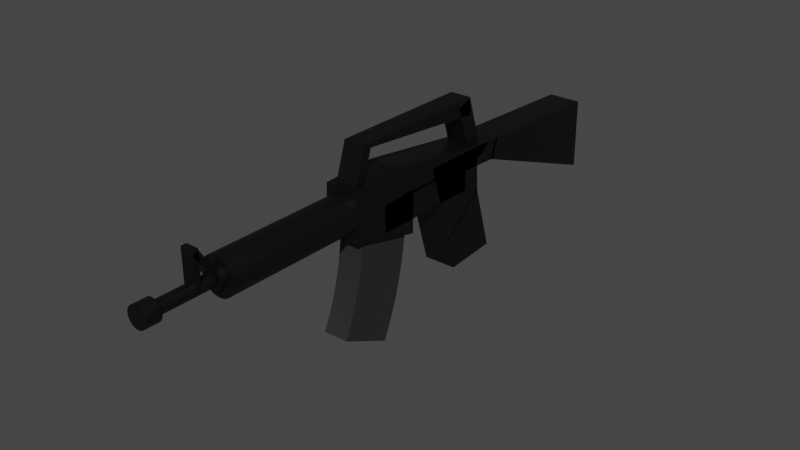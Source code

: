 # Source: M16.blend  (saved by Blender 3.5.10; exported with 4.5.12 LTS)
import bpy
from mathutils import Matrix  # noqa: F401  (used for matrix-valued properties, if any)

bpy.ops.wm.read_factory_settings(use_empty=True)
scene = bpy.context.scene
scene.name = 'Scene'

# ---- collections
col_collection = bpy.data.collections.new('Collection'); scene.collection.children.link(col_collection)

# ---- materials (node trees are filled in below, after node groups)
mat_material_005 = bpy.data.materials.new('Material.005')
mat_material_005.use_transparent_shadow = False
mat_material_002 = bpy.data.materials.new('Material.002')
mat_material_002.use_transparent_shadow = False

# ---- material node trees
mat_material_005.use_nodes = True; mat_material_005.node_tree.nodes.clear()
_N = mat_material_005.node_tree.nodes; _L = mat_material_005.node_tree.links
n0 = _N.new('ShaderNodeBsdfPrincipled'); n0.name = 'Principled BSDF'; n0.location = (10, 300)
n0.distribution = 'GGX'
n0.subsurface_method = 'RANDOM_WALK_SKIN'
n0.inputs[0].default_value = (0.0, 0.0, 0.0, 1.0)
n0.inputs[3].default_value = 1.45
n0.inputs[27].default_value = (0.0, 0.0, 0.0, 1.0)
n0.inputs[28].default_value = 1.0
n1 = _N.new('ShaderNodeOutputMaterial'); n1.name = 'Material Output'; n1.location = (300, 300)
_L.new(n0.outputs[0], n1.inputs[0])
n1.is_active_output = True
mat_material_002.use_nodes = True; mat_material_002.node_tree.nodes.clear()
_N = mat_material_002.node_tree.nodes; _L = mat_material_002.node_tree.links
n0 = _N.new('ShaderNodeBsdfPrincipled'); n0.name = 'Principled BSDF'; n0.location = (10, 300)
n0.distribution = 'GGX'
n0.subsurface_method = 'RANDOM_WALK_SKIN'
n0.inputs[0].default_value = (0.0215, 0.0215, 0.0215, 1.0)
n0.inputs[3].default_value = 1.45
n0.inputs[27].default_value = (0.0, 0.0, 0.0, 1.0)
n0.inputs[28].default_value = 1.0
n1 = _N.new('ShaderNodeOutputMaterial'); n1.name = 'Material Output'; n1.location = (300, 300)
_L.new(n0.outputs[0], n1.inputs[0])
n1.is_active_output = True

# ---- world
world_world = bpy.data.worlds.new('World'); scene.world = world_world
world_world.use_nodes = True; world_world.node_tree.nodes.clear()
_N = world_world.node_tree.nodes; _L = world_world.node_tree.links
n0 = _N.new('ShaderNodeOutputWorld'); n0.name = 'World Output'; n0.location = (300, 300)
n1 = _N.new('ShaderNodeBackground'); n1.name = 'Background'; n1.location = (10, 300)
n1.inputs[0].default_value = (0.05088, 0.05088, 0.05088, 1.0)
_L.new(n1.outputs[0], n0.inputs[0])
n0.is_active_output = True
world_world.color = (0.05088, 0.05088, 0.05088)
world_world.use_sun_shadow = False
world_world.sun_shadow_jitter_overblur = 0.0

# ---- meshes
me_cube_001 = bpy.data.meshes.new('Cube.001')
me_cube_001.from_pydata([(1.0, 1.0, 1.0), (1.0, 1.0, -0.2), (1.0, -1.0, 0.6), (1.0, -1.3, 0.0), (-1.0, 1.0, 1.0), (-1.0, 1.0, -0.2), (-1.0, -1.0, 0.6), (-1.0, -1.3, 0.0)], [], [(0, 4, 6, 2), (3, 2, 6, 7), (7, 6, 4, 5), (5, 1, 3, 7), (1, 0, 2, 3), (5, 4, 0, 1)])
_uv = me_cube_001.uv_layers.new(name='UVMap')
_uv.uv.foreach_set('vector', [0.625, 0.5, 0.875, 0.5, 0.875, 0.75, 0.625, 0.75, 0.375, 0.75, 0.625, 0.75, 0.625, 1.0, 0.375, 1.0, 0.375, 0.0, 0.625, 0.0, 0.625, 0.25, 0.375, 0.25, 0.125, 0.5, 0.375, 0.5, 0.375, 0.75, 0.125, 0.75, 0.375, 0.5, 0.625, 0.5, 0.625, 0.75, 0.375, 0.75, 0.375, 0.25, 0.625, 0.25, 0.625, 0.5, 0.375, 0.5])
me_cube_001.materials.append(mat_material_005)
me_cube_001.use_mirror_vertex_groups = False
me_cube_001.update()
me_cube_002 = bpy.data.meshes.new('Cube.002')
me_cube_002.from_pydata([(1.0, 1.0, 1.0), (1.0, 1.0, -0.2), (1.0, -1.0, 0.6), (1.0, -1.0, -1.192e-07), (-1.0, 1.0, 1.0), (-1.0, 1.0, -0.2), (-1.0, -1.0, 0.6), (-1.0, -1.0, -1.192e-07)], [], [(0, 4, 6, 2), (3, 2, 6, 7), (7, 6, 4, 5), (5, 1, 3, 7), (1, 0, 2, 3), (5, 4, 0, 1)])
_uv = me_cube_002.uv_layers.new(name='UVMap')
_uv.uv.foreach_set('vector', [0.625, 0.5, 0.875, 0.5, 0.875, 0.75, 0.625, 0.75, 0.375, 0.75, 0.625, 0.75, 0.625, 1.0, 0.375, 1.0, 0.375, 0.0, 0.625, 0.0, 0.625, 0.25, 0.375, 0.25, 0.125, 0.5, 0.375, 0.5, 0.375, 0.75, 0.125, 0.75, 0.375, 0.5, 0.625, 0.5, 0.625, 0.75, 0.375, 0.75, 0.375, 0.25, 0.625, 0.25, 0.625, 0.5, 0.375, 0.5])
me_cube_002.materials.append(mat_material_005)
me_cube_002.use_mirror_vertex_groups = False
me_cube_002.update()
me_cube_003 = bpy.data.meshes.new('Cube.003')
me_cube_003.from_pydata([(1.0, 2.6, 0.1), (1.0, 2.1, -0.2), (1.0, -1.0, 0.6), (1.0, -1.0, 0.3), (-1.0, 2.6, 0.1), (-1.0, 2.1, -0.2), (-1.0, -1.0, 0.6), (-1.0, -1.0, 0.3)], [], [(0, 4, 6, 2), (3, 2, 6, 7), (7, 6, 4, 5), (5, 1, 3, 7), (1, 0, 2, 3), (5, 4, 0, 1)])
_uv = me_cube_003.uv_layers.new(name='UVMap')
_uv.uv.foreach_set('vector', [0.625, 0.5, 0.875, 0.5, 0.875, 0.75, 0.625, 0.75, 0.375, 0.75, 0.625, 0.75, 0.625, 1.0, 0.375, 1.0, 0.375, 0.0, 0.625, 0.0, 0.625, 0.25, 0.375, 0.25, 0.125, 0.5, 0.375, 0.5, 0.375, 0.75, 0.125, 0.75, 0.375, 0.5, 0.625, 0.5, 0.625, 0.75, 0.375, 0.75, 0.375, 0.25, 0.625, 0.25, 0.625, 0.5, 0.375, 0.5])
me_cube_003.materials.append(mat_material_005)
me_cube_003.use_mirror_vertex_groups = False
me_cube_003.update()
me_cube_004 = bpy.data.meshes.new('Cube.004')
me_cube_004.from_pydata([(1.0, 5.4, -0.3), (1.0, 4.5, -1.6), (1.0, -1.0, 0.6), (1.0, -1.6, 0.3), (-1.0, 5.4, -0.3), (-1.0, 4.5, -1.6), (-1.0, -1.0, 0.6), (-1.0, -1.6, 0.3)], [], [(0, 4, 6, 2), (3, 2, 6, 7), (7, 6, 4, 5), (5, 1, 3, 7), (1, 0, 2, 3), (5, 4, 0, 1)])
_uv = me_cube_004.uv_layers.new(name='UVMap')
_uv.uv.foreach_set('vector', [0.625, 0.5, 0.875, 0.5, 0.875, 0.75, 0.625, 0.75, 0.375, 0.75, 0.625, 0.75, 0.625, 1.0, 0.375, 1.0, 0.375, 0.0, 0.625, 0.0, 0.625, 0.25, 0.375, 0.25, 0.125, 0.5, 0.375, 0.5, 0.375, 0.75, 0.125, 0.75, 0.375, 0.5, 0.625, 0.5, 0.625, 0.75, 0.375, 0.75, 0.375, 0.25, 0.625, 0.25, 0.625, 0.5, 0.375, 0.5])
me_cube_004.materials.append(mat_material_005)
me_cube_004.use_mirror_vertex_groups = False
me_cube_004.update()
me_cube_005 = bpy.data.meshes.new('Cube.005')
me_cube_005.from_pydata([(1.0, 2.6, -0.1), (1.0, 2.1, -0.2), (1.0, -2.416, 0.8391), (1.0, -2.5, 0.3), (-1.0, 2.6, -0.1), (-1.0, 2.1, -0.2), (-1.0, -2.416, 0.8391), (-1.0, -2.5, 0.3)], [], [(0, 4, 6, 2), (3, 2, 6, 7), (7, 6, 4, 5), (5, 1, 3, 7), (1, 0, 2, 3), (5, 4, 0, 1)])
_uv = me_cube_005.uv_layers.new(name='UVMap')
_uv.uv.foreach_set('vector', [0.625, 0.5, 0.875, 0.5, 0.875, 0.75, 0.625, 0.75, 0.375, 0.75, 0.625, 0.75, 0.625, 1.0, 0.375, 1.0, 0.375, 0.0, 0.625, 0.0, 0.625, 0.25, 0.375, 0.25, 0.125, 0.5, 0.375, 0.5, 0.375, 0.75, 0.125, 0.75, 0.375, 0.5, 0.625, 0.5, 0.625, 0.75, 0.375, 0.75, 0.375, 0.25, 0.625, 0.25, 0.625, 0.5, 0.375, 0.5])
me_cube_005.materials.append(mat_material_005)
me_cube_005.use_mirror_vertex_groups = False
me_cube_005.update()
me_cube_006 = bpy.data.meshes.new('Cube.006')
me_cube_006.from_pydata([(1.0, -0.3016, 0.5266), (1.0, -0.6042, 0.03041), (1.0, -2.419, 0.834), (1.0, -3.122, 0.3797), (-1.0, -0.3016, 0.5266), (-1.0, -0.6042, 0.03041), (-1.0, -2.419, 0.834), (-1.0, -3.122, 0.3797)], [], [(0, 4, 6, 2), (3, 2, 6, 7), (7, 6, 4, 5), (5, 1, 3, 7), (1, 0, 2, 3), (5, 4, 0, 1)])
_uv = me_cube_006.uv_layers.new(name='UVMap')
_uv.uv.foreach_set('vector', [0.625, 0.5, 0.875, 0.5, 0.875, 0.75, 0.625, 0.75, 0.375, 0.75, 0.625, 0.75, 0.625, 1.0, 0.375, 1.0, 0.375, 0.0, 0.625, 0.0, 0.625, 0.25, 0.375, 0.25, 0.125, 0.5, 0.375, 0.5, 0.375, 0.75, 0.125, 0.75, 0.375, 0.5, 0.625, 0.5, 0.625, 0.75, 0.375, 0.75, 0.375, 0.25, 0.625, 0.25, 0.625, 0.5, 0.375, 0.5])
me_cube_006.materials.append(mat_material_005)
me_cube_006.use_mirror_vertex_groups = False
me_cube_006.update()
me_cylinder = bpy.data.meshes.new('Cylinder')
me_cylinder.from_pydata([(0.0, 1.0, -1.0), (0.0, 1.0, 1.0), (0.1951, 0.9808, -1.0), (0.1951, 0.9808, 1.0), (0.3827, 0.9239, -1.0), (0.3827, 0.9239, 1.0), (0.5556, 0.8315, -1.0), (0.5556, 0.8315, 1.0), (0.7071, 0.7071, -1.0), (0.7071, 0.7071, 1.0), (0.8315, 0.5556, -1.0), (0.8315, 0.5556, 1.0), (0.9239, 0.3827, -1.0), (0.9239, 0.3827, 1.0), (0.9808, 0.1951, -1.0), (0.9808, 0.1951, 1.0), (1.0, 0.0, -1.0), (1.0, 0.0, 1.0), (0.9808, -0.1951, -1.0), (0.9808, -0.1951, 1.0), (0.9239, -0.3827, -1.0), (0.9239, -0.3827, 1.0), (0.8315, -0.5556, -1.0), (0.8315, -0.5556, 1.0), (0.7071, -0.7071, -1.0), (0.7071, -0.7071, 1.0), (0.5556, -0.8315, -1.0), (0.5556, -0.8315, 1.0), (0.3827, -0.9239, -1.0), (0.3827, -0.9239, 1.0), (0.1951, -0.9808, -1.0), (0.1951, -0.9808, 1.0), (0.0, -1.0, -1.0), (0.0, -1.0, 1.0), (-0.1951, -0.9808, -1.0), (-0.1951, -0.9808, 1.0), (-0.3827, -0.9239, -1.0), (-0.3827, -0.9239, 1.0), (-0.5556, -0.8315, -1.0), (-0.5556, -0.8315, 1.0), (-0.7071, -0.7071, -1.0), (-0.7071, -0.7071, 1.0), (-0.8315, -0.5556, -1.0), (-0.8315, -0.5556, 1.0), (-0.9239, -0.3827, -1.0), (-0.9239, -0.3827, 1.0), (-0.9808, -0.1951, -1.0), (-0.9808, -0.1951, 1.0), (-1.0, 0.0, -1.0), (-1.0, 0.0, 1.0), (-0.9808, 0.1951, -1.0), (-0.9808, 0.1951, 1.0), (-0.9239, 0.3827, -1.0), (-0.9239, 0.3827, 1.0), (-0.8315, 0.5556, -1.0), (-0.8315, 0.5556, 1.0), (-0.7071, 0.7071, -1.0), (-0.7071, 0.7071, 1.0), (-0.5556, 0.8315, -1.0), (-0.5556, 0.8315, 1.0), (-0.3827, 0.9239, -1.0), (-0.3827, 0.9239, 1.0), (-0.1951, 0.9808, -1.0), (-0.1951, 0.9808, 1.0)], [], [(0, 1, 3, 2), (2, 3, 5, 4), (4, 5, 7, 6), (6, 7, 9, 8), (8, 9, 11, 10), (10, 11, 13, 12), (12, 13, 15, 14), (14, 15, 17, 16), (16, 17, 19, 18), (18, 19, 21, 20), (20, 21, 23, 22), (22, 23, 25, 24), (24, 25, 27, 26), (26, 27, 29, 28), (28, 29, 31, 30), (30, 31, 33, 32), (32, 33, 35, 34), (34, 35, 37, 36), (36, 37, 39, 38), (38, 39, 41, 40), (40, 41, 43, 42), (42, 43, 45, 44), (44, 45, 47, 46), (46, 47, 49, 48), (48, 49, 51, 50), (50, 51, 53, 52), (52, 53, 55, 54), (54, 55, 57, 56), (56, 57, 59, 58), (58, 59, 61, 60), (3, 1, 63, 61, 59, 57, 55, 53, 51, 49, 47, 45, 43, 41, 39, 37, 35, 33, 31, 29, 27, 25, 23, 21, 19, 17, 15, 13, 11, 9, 7, 5), (60, 61, 63, 62), (62, 63, 1, 0), (0, 2, 4, 6, 8, 10, 12, 14, 16, 18, 20, 22, 24, 26, 28, 30, 32, 34, 36, 38, 40, 42, 44, 46, 48, 50, 52, 54, 56, 58, 60, 62)])
_uv = me_cylinder.uv_layers.new(name='UVMap')
_uv.uv.foreach_set('vector', [1.0, 0.5, 1.0, 1.0, 0.9688, 1.0, 0.9688, 0.5, 0.9688, 0.5, 0.9688, 1.0, 0.9375, 1.0, 0.9375, 0.5, 0.9375, 0.5, 0.9375, 1.0, 0.9062, 1.0, 0.9062, 0.5, 0.9062, 0.5, 0.9062, 1.0, 0.875, 1.0, 0.875, 0.5, 0.875, 0.5, 0.875, 1.0, 0.8438, 1.0, 0.8438, 0.5, 0.8438, 0.5, 0.8438, 1.0, 0.8125, 1.0, 0.8125, 0.5, 0.8125, 0.5, 0.8125, 1.0, 0.7812, 1.0, 0.7812, 0.5, 0.7812, 0.5, 0.7812, 1.0, 0.75, 1.0, 0.75, 0.5, 0.75, 0.5, 0.75, 1.0, 0.7188, 1.0, 0.7188, 0.5, 0.7188, 0.5, 0.7188, 1.0, 0.6875, 1.0, 0.6875, 0.5, 0.6875, 0.5, 0.6875, 1.0, 0.6562, 1.0, 0.6562, 0.5, 0.6562, 0.5, 0.6562, 1.0, 0.625, 1.0, 0.625, 0.5, 0.625, 0.5, 0.625, 1.0, 0.5938, 1.0, 0.5938, 0.5, 0.5938, 0.5, 0.5938, 1.0, 0.5625, 1.0, 0.5625, 0.5, 0.5625, 0.5, 0.5625, 1.0, 0.5312, 1.0, 0.5312, 0.5, 0.5312, 0.5, 0.5312, 1.0, 0.5, 1.0, 0.5, 0.5, 0.5, 0.5, 0.5, 1.0, 0.4688, 1.0, 0.4688, 0.5, 0.4688, 0.5, 0.4688, 1.0, 0.4375, 1.0, 0.4375, 0.5, 0.4375, 0.5, 0.4375, 1.0, 0.4062, 1.0, 0.4062, 0.5, 0.4062, 0.5, 0.4062, 1.0, 0.375, 1.0, 0.375, 0.5, 0.375, 0.5, 0.375, 1.0, 0.3438, 1.0, 0.3438, 0.5, 0.3438, 0.5, 0.3438, 1.0, 0.3125, 1.0, 0.3125, 0.5, 0.3125, 0.5, 0.3125, 1.0, 0.2812, 1.0, 0.2812, 0.5, 0.2812, 0.5, 0.2812, 1.0, 0.25, 1.0, 0.25, 0.5, 0.25, 0.5, 0.25, 1.0, 0.2188, 1.0, 0.2188, 0.5, 0.2188, 0.5, 0.2188, 1.0, 0.1875, 1.0, 0.1875, 0.5, 0.1875, 0.5, 0.1875, 1.0, 0.1562, 1.0, 0.1562, 0.5, 0.1562, 0.5, 0.1562, 1.0, 0.125, 1.0, 0.125, 0.5, 0.125, 0.5, 0.125, 1.0, 0.09375, 1.0, 0.09375, 0.5, 0.09375, 0.5, 0.09375, 1.0, 0.0625, 1.0, 0.0625, 0.5, 0.2968, 0.4854, 0.25, 0.49, 0.2032, 0.4854, 0.1582, 0.4717, 0.1167, 0.4496, 0.08029, 0.4197, 0.05045, 0.3833, 0.02827, 0.3418, 0.01461, 0.2968, 0.01, 0.25, 0.01461, 0.2032, 0.02827, 0.1582, 0.05045, 0.1167, 0.08029, 0.08029, 0.1167, 0.05045, 0.1582, 0.02827, 0.2032, 0.01461, 0.25, 0.01, 0.2968, 0.01461, 0.3418, 0.02827, 0.3833, 0.05045, 0.4197, 0.08029, 0.4496, 0.1167, 0.4717, 0.1582, 0.4854, 0.2032, 0.49, 0.25, 0.4854, 0.2968, 0.4717, 0.3418, 0.4496, 0.3833, 0.4197, 0.4197, 0.3833, 0.4496, 0.3418, 0.4717, 0.0625, 0.5, 0.0625, 1.0, 0.03125, 1.0, 0.03125, 0.5, 0.03125, 0.5, 0.03125, 1.0, 0.0, 1.0, 0.0, 0.5, 0.75, 0.49, 0.7968, 0.4854, 0.8418, 0.4717, 0.8833, 0.4496, 0.9197, 0.4197, 0.9496, 0.3833, 0.9717, 0.3418, 0.9854, 0.2968, 0.99, 0.25, 0.9854, 0.2032, 0.9717, 0.1582, 0.9496, 0.1167, 0.9197, 0.08029, 0.8833, 0.05045, 0.8418, 0.02827, 0.7968, 0.01461, 0.75, 0.01, 0.7032, 0.01461, 0.6582, 0.02827, 0.6167, 0.05045, 0.5803, 0.08029, 0.5504, 0.1167, 0.5283, 0.1582, 0.5146, 0.2032, 0.51, 0.25, 0.5146, 0.2968, 0.5283, 0.3418, 0.5504, 0.3833, 0.5803, 0.4197, 0.6167, 0.4496, 0.6582, 0.4717, 0.7032, 0.4854])
me_cylinder.materials.append(mat_material_005)
me_cylinder.update()
me_cylinder_001 = bpy.data.meshes.new('Cylinder.001')
me_cylinder_001.from_pydata([(0.0, 1.0, -1.0), (0.0, 1.0, 1.0), (0.1951, 0.9808, -1.0), (0.1951, 0.9808, 1.0), (0.3827, 0.9239, -1.0), (0.3827, 0.9239, 1.0), (0.5556, 0.8315, -1.0), (0.5556, 0.8315, 1.0), (0.7071, 0.7071, -1.0), (0.7071, 0.7071, 1.0), (0.8315, 0.5556, -1.0), (0.8315, 0.5556, 1.0), (0.9239, 0.3827, -1.0), (0.9239, 0.3827, 1.0), (0.9808, 0.1951, -1.0), (0.9808, 0.1951, 1.0), (1.0, 0.0, -1.0), (1.0, 0.0, 1.0), (0.9808, -0.1951, -1.0), (0.9808, -0.1951, 1.0), (0.9239, -0.3827, -1.0), (0.9239, -0.3827, 1.0), (0.8315, -0.5556, -1.0), (0.8315, -0.5556, 1.0), (0.7071, -0.7071, -1.0), (0.7071, -0.7071, 1.0), (0.5556, -0.8315, -1.0), (0.5556, -0.8315, 1.0), (0.3827, -0.9239, -1.0), (0.3827, -0.9239, 1.0), (0.1951, -0.9808, -1.0), (0.1951, -0.9808, 1.0), (0.0, -1.0, -1.0), (0.0, -1.0, 1.0), (-0.1951, -0.9808, -1.0), (-0.1951, -0.9808, 1.0), (-0.3827, -0.9239, -1.0), (-0.3827, -0.9239, 1.0), (-0.5556, -0.8315, -1.0), (-0.5556, -0.8315, 1.0), (-0.7071, -0.7071, -1.0), (-0.7071, -0.7071, 1.0), (-0.8315, -0.5556, -1.0), (-0.8315, -0.5556, 1.0), (-0.9239, -0.3827, -1.0), (-0.9239, -0.3827, 1.0), (-0.9808, -0.1951, -1.0), (-0.9808, -0.1951, 1.0), (-1.0, 0.0, -1.0), (-1.0, 0.0, 1.0), (-0.9808, 0.1951, -1.0), (-0.9808, 0.1951, 1.0), (-0.9239, 0.3827, -1.0), (-0.9239, 0.3827, 1.0), (-0.8315, 0.5556, -1.0), (-0.8315, 0.5556, 1.0), (-0.7071, 0.7071, -1.0), (-0.7071, 0.7071, 1.0), (-0.5556, 0.8315, -1.0), (-0.5556, 0.8315, 1.0), (-0.3827, 0.9239, -1.0), (-0.3827, 0.9239, 1.0), (-0.1951, 0.9808, -1.0), (-0.1951, 0.9808, 1.0)], [], [(0, 1, 3, 2), (2, 3, 5, 4), (4, 5, 7, 6), (6, 7, 9, 8), (8, 9, 11, 10), (10, 11, 13, 12), (12, 13, 15, 14), (14, 15, 17, 16), (16, 17, 19, 18), (18, 19, 21, 20), (20, 21, 23, 22), (22, 23, 25, 24), (24, 25, 27, 26), (26, 27, 29, 28), (28, 29, 31, 30), (30, 31, 33, 32), (32, 33, 35, 34), (34, 35, 37, 36), (36, 37, 39, 38), (38, 39, 41, 40), (40, 41, 43, 42), (42, 43, 45, 44), (44, 45, 47, 46), (46, 47, 49, 48), (48, 49, 51, 50), (50, 51, 53, 52), (52, 53, 55, 54), (54, 55, 57, 56), (56, 57, 59, 58), (58, 59, 61, 60), (3, 1, 63, 61, 59, 57, 55, 53, 51, 49, 47, 45, 43, 41, 39, 37, 35, 33, 31, 29, 27, 25, 23, 21, 19, 17, 15, 13, 11, 9, 7, 5), (60, 61, 63, 62), (62, 63, 1, 0), (0, 2, 4, 6, 8, 10, 12, 14, 16, 18, 20, 22, 24, 26, 28, 30, 32, 34, 36, 38, 40, 42, 44, 46, 48, 50, 52, 54, 56, 58, 60, 62)])
_uv = me_cylinder_001.uv_layers.new(name='UVMap')
_uv.uv.foreach_set('vector', [1.0, 0.5, 1.0, 1.0, 0.9688, 1.0, 0.9688, 0.5, 0.9688, 0.5, 0.9688, 1.0, 0.9375, 1.0, 0.9375, 0.5, 0.9375, 0.5, 0.9375, 1.0, 0.9062, 1.0, 0.9062, 0.5, 0.9062, 0.5, 0.9062, 1.0, 0.875, 1.0, 0.875, 0.5, 0.875, 0.5, 0.875, 1.0, 0.8438, 1.0, 0.8438, 0.5, 0.8438, 0.5, 0.8438, 1.0, 0.8125, 1.0, 0.8125, 0.5, 0.8125, 0.5, 0.8125, 1.0, 0.7812, 1.0, 0.7812, 0.5, 0.7812, 0.5, 0.7812, 1.0, 0.75, 1.0, 0.75, 0.5, 0.75, 0.5, 0.75, 1.0, 0.7188, 1.0, 0.7188, 0.5, 0.7188, 0.5, 0.7188, 1.0, 0.6875, 1.0, 0.6875, 0.5, 0.6875, 0.5, 0.6875, 1.0, 0.6562, 1.0, 0.6562, 0.5, 0.6562, 0.5, 0.6562, 1.0, 0.625, 1.0, 0.625, 0.5, 0.625, 0.5, 0.625, 1.0, 0.5938, 1.0, 0.5938, 0.5, 0.5938, 0.5, 0.5938, 1.0, 0.5625, 1.0, 0.5625, 0.5, 0.5625, 0.5, 0.5625, 1.0, 0.5312, 1.0, 0.5312, 0.5, 0.5312, 0.5, 0.5312, 1.0, 0.5, 1.0, 0.5, 0.5, 0.5, 0.5, 0.5, 1.0, 0.4688, 1.0, 0.4688, 0.5, 0.4688, 0.5, 0.4688, 1.0, 0.4375, 1.0, 0.4375, 0.5, 0.4375, 0.5, 0.4375, 1.0, 0.4062, 1.0, 0.4062, 0.5, 0.4062, 0.5, 0.4062, 1.0, 0.375, 1.0, 0.375, 0.5, 0.375, 0.5, 0.375, 1.0, 0.3438, 1.0, 0.3438, 0.5, 0.3438, 0.5, 0.3438, 1.0, 0.3125, 1.0, 0.3125, 0.5, 0.3125, 0.5, 0.3125, 1.0, 0.2812, 1.0, 0.2812, 0.5, 0.2812, 0.5, 0.2812, 1.0, 0.25, 1.0, 0.25, 0.5, 0.25, 0.5, 0.25, 1.0, 0.2188, 1.0, 0.2188, 0.5, 0.2188, 0.5, 0.2188, 1.0, 0.1875, 1.0, 0.1875, 0.5, 0.1875, 0.5, 0.1875, 1.0, 0.1562, 1.0, 0.1562, 0.5, 0.1562, 0.5, 0.1562, 1.0, 0.125, 1.0, 0.125, 0.5, 0.125, 0.5, 0.125, 1.0, 0.09375, 1.0, 0.09375, 0.5, 0.09375, 0.5, 0.09375, 1.0, 0.0625, 1.0, 0.0625, 0.5, 0.2968, 0.4854, 0.25, 0.49, 0.2032, 0.4854, 0.1582, 0.4717, 0.1167, 0.4496, 0.08029, 0.4197, 0.05045, 0.3833, 0.02827, 0.3418, 0.01461, 0.2968, 0.01, 0.25, 0.01461, 0.2032, 0.02827, 0.1582, 0.05045, 0.1167, 0.08029, 0.08029, 0.1167, 0.05045, 0.1582, 0.02827, 0.2032, 0.01461, 0.25, 0.01, 0.2968, 0.01461, 0.3418, 0.02827, 0.3833, 0.05045, 0.4197, 0.08029, 0.4496, 0.1167, 0.4717, 0.1582, 0.4854, 0.2032, 0.49, 0.25, 0.4854, 0.2968, 0.4717, 0.3418, 0.4496, 0.3833, 0.4197, 0.4197, 0.3833, 0.4496, 0.3418, 0.4717, 0.0625, 0.5, 0.0625, 1.0, 0.03125, 1.0, 0.03125, 0.5, 0.03125, 0.5, 0.03125, 1.0, 0.0, 1.0, 0.0, 0.5, 0.75, 0.49, 0.7968, 0.4854, 0.8418, 0.4717, 0.8833, 0.4496, 0.9197, 0.4197, 0.9496, 0.3833, 0.9717, 0.3418, 0.9854, 0.2968, 0.99, 0.25, 0.9854, 0.2032, 0.9717, 0.1582, 0.9496, 0.1167, 0.9197, 0.08029, 0.8833, 0.05045, 0.8418, 0.02827, 0.7968, 0.01461, 0.75, 0.01, 0.7032, 0.01461, 0.6582, 0.02827, 0.6167, 0.05045, 0.5803, 0.08029, 0.5504, 0.1167, 0.5283, 0.1582, 0.5146, 0.2032, 0.51, 0.25, 0.5146, 0.2968, 0.5283, 0.3418, 0.5504, 0.3833, 0.5803, 0.4197, 0.6167, 0.4496, 0.6582, 0.4717, 0.7032, 0.4854])
me_cylinder_001.materials.append(mat_material_005)
me_cylinder_001.update()
me_cylinder_002 = bpy.data.meshes.new('Cylinder.002')
me_cylinder_002.from_pydata([(0.0, 1.0, -1.0), (0.0, 1.0, 1.0), (0.1951, 0.9808, -1.0), (0.1951, 0.9808, 1.0), (0.3827, 0.9239, -1.0), (0.3827, 0.9239, 1.0), (0.5556, 0.8315, -1.0), (0.5556, 0.8315, 1.0), (0.7071, 0.7071, -1.0), (0.7071, 0.7071, 1.0), (0.8315, 0.5556, -1.0), (0.8315, 0.5556, 1.0), (0.9239, 0.3827, -1.0), (0.9239, 0.3827, 1.0), (0.9808, 0.1951, -1.0), (0.9808, 0.1951, 1.0), (1.0, 0.0, -1.0), (1.0, 0.0, 1.0), (0.9808, -0.1951, -1.0), (0.9808, -0.1951, 1.0), (0.9239, -0.3827, -1.0), (0.9239, -0.3827, 1.0), (0.8315, -0.5556, -1.0), (0.8315, -0.5556, 1.0), (0.7071, -0.7071, -1.0), (0.7071, -0.7071, 1.0), (0.5556, -0.8315, -1.0), (0.5556, -0.8315, 1.0), (0.3827, -0.9239, -1.0), (0.3827, -0.9239, 1.0), (0.1951, -0.9808, -1.0), (0.1951, -0.9808, 1.0), (0.0, -1.0, -1.0), (0.0, -1.0, 1.0), (-0.1951, -0.9808, -1.0), (-0.1951, -0.9808, 1.0), (-0.3827, -0.9239, -1.0), (-0.3827, -0.9239, 1.0), (-0.5556, -0.8315, -1.0), (-0.5556, -0.8315, 1.0), (-0.7071, -0.7071, -1.0), (-0.7071, -0.7071, 1.0), (-0.8315, -0.5556, -1.0), (-0.8315, -0.5556, 1.0), (-0.9239, -0.3827, -1.0), (-0.9239, -0.3827, 1.0), (-0.9808, -0.1951, -1.0), (-0.9808, -0.1951, 1.0), (-1.0, 0.0, -1.0), (-1.0, 0.0, 1.0), (-0.9808, 0.1951, -1.0), (-0.9808, 0.1951, 1.0), (-0.9239, 0.3827, -1.0), (-0.9239, 0.3827, 1.0), (-0.8315, 0.5556, -1.0), (-0.8315, 0.5556, 1.0), (-0.7071, 0.7071, -1.0), (-0.7071, 0.7071, 1.0), (-0.5556, 0.8315, -1.0), (-0.5556, 0.8315, 1.0), (-0.3827, 0.9239, -1.0), (-0.3827, 0.9239, 1.0), (-0.1951, 0.9808, -1.0), (-0.1951, 0.9808, 1.0)], [], [(0, 1, 3, 2), (2, 3, 5, 4), (4, 5, 7, 6), (6, 7, 9, 8), (8, 9, 11, 10), (10, 11, 13, 12), (12, 13, 15, 14), (14, 15, 17, 16), (16, 17, 19, 18), (18, 19, 21, 20), (20, 21, 23, 22), (22, 23, 25, 24), (24, 25, 27, 26), (26, 27, 29, 28), (28, 29, 31, 30), (30, 31, 33, 32), (32, 33, 35, 34), (34, 35, 37, 36), (36, 37, 39, 38), (38, 39, 41, 40), (40, 41, 43, 42), (42, 43, 45, 44), (44, 45, 47, 46), (46, 47, 49, 48), (48, 49, 51, 50), (50, 51, 53, 52), (52, 53, 55, 54), (54, 55, 57, 56), (56, 57, 59, 58), (58, 59, 61, 60), (3, 1, 63, 61, 59, 57, 55, 53, 51, 49, 47, 45, 43, 41, 39, 37, 35, 33, 31, 29, 27, 25, 23, 21, 19, 17, 15, 13, 11, 9, 7, 5), (60, 61, 63, 62), (62, 63, 1, 0), (0, 2, 4, 6, 8, 10, 12, 14, 16, 18, 20, 22, 24, 26, 28, 30, 32, 34, 36, 38, 40, 42, 44, 46, 48, 50, 52, 54, 56, 58, 60, 62)])
_uv = me_cylinder_002.uv_layers.new(name='UVMap')
_uv.uv.foreach_set('vector', [1.0, 0.5, 1.0, 1.0, 0.9688, 1.0, 0.9688, 0.5, 0.9688, 0.5, 0.9688, 1.0, 0.9375, 1.0, 0.9375, 0.5, 0.9375, 0.5, 0.9375, 1.0, 0.9062, 1.0, 0.9062, 0.5, 0.9062, 0.5, 0.9062, 1.0, 0.875, 1.0, 0.875, 0.5, 0.875, 0.5, 0.875, 1.0, 0.8438, 1.0, 0.8438, 0.5, 0.8438, 0.5, 0.8438, 1.0, 0.8125, 1.0, 0.8125, 0.5, 0.8125, 0.5, 0.8125, 1.0, 0.7812, 1.0, 0.7812, 0.5, 0.7812, 0.5, 0.7812, 1.0, 0.75, 1.0, 0.75, 0.5, 0.75, 0.5, 0.75, 1.0, 0.7188, 1.0, 0.7188, 0.5, 0.7188, 0.5, 0.7188, 1.0, 0.6875, 1.0, 0.6875, 0.5, 0.6875, 0.5, 0.6875, 1.0, 0.6562, 1.0, 0.6562, 0.5, 0.6562, 0.5, 0.6562, 1.0, 0.625, 1.0, 0.625, 0.5, 0.625, 0.5, 0.625, 1.0, 0.5938, 1.0, 0.5938, 0.5, 0.5938, 0.5, 0.5938, 1.0, 0.5625, 1.0, 0.5625, 0.5, 0.5625, 0.5, 0.5625, 1.0, 0.5312, 1.0, 0.5312, 0.5, 0.5312, 0.5, 0.5312, 1.0, 0.5, 1.0, 0.5, 0.5, 0.5, 0.5, 0.5, 1.0, 0.4688, 1.0, 0.4688, 0.5, 0.4688, 0.5, 0.4688, 1.0, 0.4375, 1.0, 0.4375, 0.5, 0.4375, 0.5, 0.4375, 1.0, 0.4062, 1.0, 0.4062, 0.5, 0.4062, 0.5, 0.4062, 1.0, 0.375, 1.0, 0.375, 0.5, 0.375, 0.5, 0.375, 1.0, 0.3438, 1.0, 0.3438, 0.5, 0.3438, 0.5, 0.3438, 1.0, 0.3125, 1.0, 0.3125, 0.5, 0.3125, 0.5, 0.3125, 1.0, 0.2812, 1.0, 0.2812, 0.5, 0.2812, 0.5, 0.2812, 1.0, 0.25, 1.0, 0.25, 0.5, 0.25, 0.5, 0.25, 1.0, 0.2188, 1.0, 0.2188, 0.5, 0.2188, 0.5, 0.2188, 1.0, 0.1875, 1.0, 0.1875, 0.5, 0.1875, 0.5, 0.1875, 1.0, 0.1562, 1.0, 0.1562, 0.5, 0.1562, 0.5, 0.1562, 1.0, 0.125, 1.0, 0.125, 0.5, 0.125, 0.5, 0.125, 1.0, 0.09375, 1.0, 0.09375, 0.5, 0.09375, 0.5, 0.09375, 1.0, 0.0625, 1.0, 0.0625, 0.5, 0.2968, 0.4854, 0.25, 0.49, 0.2032, 0.4854, 0.1582, 0.4717, 0.1167, 0.4496, 0.08029, 0.4197, 0.05045, 0.3833, 0.02827, 0.3418, 0.01461, 0.2968, 0.01, 0.25, 0.01461, 0.2032, 0.02827, 0.1582, 0.05045, 0.1167, 0.08029, 0.08029, 0.1167, 0.05045, 0.1582, 0.02827, 0.2032, 0.01461, 0.25, 0.01, 0.2968, 0.01461, 0.3418, 0.02827, 0.3833, 0.05045, 0.4197, 0.08029, 0.4496, 0.1167, 0.4717, 0.1582, 0.4854, 0.2032, 0.49, 0.25, 0.4854, 0.2968, 0.4717, 0.3418, 0.4496, 0.3833, 0.4197, 0.4197, 0.3833, 0.4496, 0.3418, 0.4717, 0.0625, 0.5, 0.0625, 1.0, 0.03125, 1.0, 0.03125, 0.5, 0.03125, 0.5, 0.03125, 1.0, 0.0, 1.0, 0.0, 0.5, 0.75, 0.49, 0.7968, 0.4854, 0.8418, 0.4717, 0.8833, 0.4496, 0.9197, 0.4197, 0.9496, 0.3833, 0.9717, 0.3418, 0.9854, 0.2968, 0.99, 0.25, 0.9854, 0.2032, 0.9717, 0.1582, 0.9496, 0.1167, 0.9197, 0.08029, 0.8833, 0.05045, 0.8418, 0.02827, 0.7968, 0.01461, 0.75, 0.01, 0.7032, 0.01461, 0.6582, 0.02827, 0.6167, 0.05045, 0.5803, 0.08029, 0.5504, 0.1167, 0.5283, 0.1582, 0.5146, 0.2032, 0.51, 0.25, 0.5146, 0.2968, 0.5283, 0.3418, 0.5504, 0.3833, 0.5803, 0.4197, 0.6167, 0.4496, 0.6582, 0.4717, 0.7032, 0.4854])
me_cylinder_002.materials.append(mat_material_005)
me_cylinder_002.update()
me_cylinder_003 = bpy.data.meshes.new('Cylinder.003')
me_cylinder_003.from_pydata([(0.0, 1.0, -1.0), (0.0, 1.0, 1.0), (0.1951, 0.9808, -1.0), (0.1951, 0.9808, 1.0), (0.3827, 0.9239, -1.0), (0.3827, 0.9239, 1.0), (0.5556, 0.8315, -1.0), (0.5556, 0.8315, 1.0), (0.7071, 0.7071, -1.0), (0.7071, 0.7071, 1.0), (0.8315, 0.5556, -1.0), (0.8315, 0.5556, 1.0), (0.9239, 0.3827, -1.0), (0.9239, 0.3827, 1.0), (0.9808, 0.1951, -1.0), (0.9808, 0.1951, 1.0), (1.0, 0.0, -1.0), (1.0, 0.0, 1.0), (0.9808, -0.1951, -1.0), (0.9808, -0.1951, 1.0), (0.9239, -0.3827, -1.0), (0.9239, -0.3827, 1.0), (0.8315, -0.5556, -1.0), (0.8315, -0.5556, 1.0), (0.7071, -0.7071, -1.0), (0.7071, -0.7071, 1.0), (0.5556, -0.8315, -1.0), (0.5556, -0.8315, 1.0), (0.3827, -0.9239, -1.0), (0.3827, -0.9239, 1.0), (0.1951, -0.9808, -1.0), (0.1951, -0.9808, 1.0), (0.0, -1.0, -1.0), (0.0, -1.0, 1.0), (-0.1951, -0.9808, -1.0), (-0.1951, -0.9808, 1.0), (-0.3827, -0.9239, -1.0), (-0.3827, -0.9239, 1.0), (-0.5556, -0.8315, -1.0), (-0.5556, -0.8315, 1.0), (-0.7071, -0.7071, -1.0), (-0.7071, -0.7071, 1.0), (-0.8315, -0.5556, -1.0), (-0.8315, -0.5556, 1.0), (-0.9239, -0.3827, -1.0), (-0.9239, -0.3827, 1.0), (-0.9808, -0.1951, -1.0), (-0.9808, -0.1951, 1.0), (-1.0, 0.0, -1.0), (-1.0, 0.0, 1.0), (-0.9808, 0.1951, -1.0), (-0.9808, 0.1951, 1.0), (-0.9239, 0.3827, -1.0), (-0.9239, 0.3827, 1.0), (-0.8315, 0.5556, -1.0), (-0.8315, 0.5556, 1.0), (-0.7071, 0.7071, -1.0), (-0.7071, 0.7071, 1.0), (-0.5556, 0.8315, -1.0), (-0.5556, 0.8315, 1.0), (-0.3827, 0.9239, -1.0), (-0.3827, 0.9239, 1.0), (-0.1951, 0.9808, -1.0), (-0.1951, 0.9808, 1.0)], [], [(0, 1, 3, 2), (2, 3, 5, 4), (4, 5, 7, 6), (6, 7, 9, 8), (8, 9, 11, 10), (10, 11, 13, 12), (12, 13, 15, 14), (14, 15, 17, 16), (16, 17, 19, 18), (18, 19, 21, 20), (20, 21, 23, 22), (22, 23, 25, 24), (24, 25, 27, 26), (26, 27, 29, 28), (28, 29, 31, 30), (30, 31, 33, 32), (32, 33, 35, 34), (34, 35, 37, 36), (36, 37, 39, 38), (38, 39, 41, 40), (40, 41, 43, 42), (42, 43, 45, 44), (44, 45, 47, 46), (46, 47, 49, 48), (48, 49, 51, 50), (50, 51, 53, 52), (52, 53, 55, 54), (54, 55, 57, 56), (56, 57, 59, 58), (58, 59, 61, 60), (3, 1, 63, 61, 59, 57, 55, 53, 51, 49, 47, 45, 43, 41, 39, 37, 35, 33, 31, 29, 27, 25, 23, 21, 19, 17, 15, 13, 11, 9, 7, 5), (60, 61, 63, 62), (62, 63, 1, 0), (0, 2, 4, 6, 8, 10, 12, 14, 16, 18, 20, 22, 24, 26, 28, 30, 32, 34, 36, 38, 40, 42, 44, 46, 48, 50, 52, 54, 56, 58, 60, 62)])
_uv = me_cylinder_003.uv_layers.new(name='UVMap')
_uv.uv.foreach_set('vector', [1.0, 0.5, 1.0, 1.0, 0.9688, 1.0, 0.9688, 0.5, 0.9688, 0.5, 0.9688, 1.0, 0.9375, 1.0, 0.9375, 0.5, 0.9375, 0.5, 0.9375, 1.0, 0.9062, 1.0, 0.9062, 0.5, 0.9062, 0.5, 0.9062, 1.0, 0.875, 1.0, 0.875, 0.5, 0.875, 0.5, 0.875, 1.0, 0.8438, 1.0, 0.8438, 0.5, 0.8438, 0.5, 0.8438, 1.0, 0.8125, 1.0, 0.8125, 0.5, 0.8125, 0.5, 0.8125, 1.0, 0.7812, 1.0, 0.7812, 0.5, 0.7812, 0.5, 0.7812, 1.0, 0.75, 1.0, 0.75, 0.5, 0.75, 0.5, 0.75, 1.0, 0.7188, 1.0, 0.7188, 0.5, 0.7188, 0.5, 0.7188, 1.0, 0.6875, 1.0, 0.6875, 0.5, 0.6875, 0.5, 0.6875, 1.0, 0.6562, 1.0, 0.6562, 0.5, 0.6562, 0.5, 0.6562, 1.0, 0.625, 1.0, 0.625, 0.5, 0.625, 0.5, 0.625, 1.0, 0.5938, 1.0, 0.5938, 0.5, 0.5938, 0.5, 0.5938, 1.0, 0.5625, 1.0, 0.5625, 0.5, 0.5625, 0.5, 0.5625, 1.0, 0.5312, 1.0, 0.5312, 0.5, 0.5312, 0.5, 0.5312, 1.0, 0.5, 1.0, 0.5, 0.5, 0.5, 0.5, 0.5, 1.0, 0.4688, 1.0, 0.4688, 0.5, 0.4688, 0.5, 0.4688, 1.0, 0.4375, 1.0, 0.4375, 0.5, 0.4375, 0.5, 0.4375, 1.0, 0.4062, 1.0, 0.4062, 0.5, 0.4062, 0.5, 0.4062, 1.0, 0.375, 1.0, 0.375, 0.5, 0.375, 0.5, 0.375, 1.0, 0.3438, 1.0, 0.3438, 0.5, 0.3438, 0.5, 0.3438, 1.0, 0.3125, 1.0, 0.3125, 0.5, 0.3125, 0.5, 0.3125, 1.0, 0.2812, 1.0, 0.2812, 0.5, 0.2812, 0.5, 0.2812, 1.0, 0.25, 1.0, 0.25, 0.5, 0.25, 0.5, 0.25, 1.0, 0.2188, 1.0, 0.2188, 0.5, 0.2188, 0.5, 0.2188, 1.0, 0.1875, 1.0, 0.1875, 0.5, 0.1875, 0.5, 0.1875, 1.0, 0.1562, 1.0, 0.1562, 0.5, 0.1562, 0.5, 0.1562, 1.0, 0.125, 1.0, 0.125, 0.5, 0.125, 0.5, 0.125, 1.0, 0.09375, 1.0, 0.09375, 0.5, 0.09375, 0.5, 0.09375, 1.0, 0.0625, 1.0, 0.0625, 0.5, 0.2968, 0.4854, 0.25, 0.49, 0.2032, 0.4854, 0.1582, 0.4717, 0.1167, 0.4496, 0.08029, 0.4197, 0.05045, 0.3833, 0.02827, 0.3418, 0.01461, 0.2968, 0.01, 0.25, 0.01461, 0.2032, 0.02827, 0.1582, 0.05045, 0.1167, 0.08029, 0.08029, 0.1167, 0.05045, 0.1582, 0.02827, 0.2032, 0.01461, 0.25, 0.01, 0.2968, 0.01461, 0.3418, 0.02827, 0.3833, 0.05045, 0.4197, 0.08029, 0.4496, 0.1167, 0.4717, 0.1582, 0.4854, 0.2032, 0.49, 0.25, 0.4854, 0.2968, 0.4717, 0.3418, 0.4496, 0.3833, 0.4197, 0.4197, 0.3833, 0.4496, 0.3418, 0.4717, 0.0625, 0.5, 0.0625, 1.0, 0.03125, 1.0, 0.03125, 0.5, 0.03125, 0.5, 0.03125, 1.0, 0.0, 1.0, 0.0, 0.5, 0.75, 0.49, 0.7968, 0.4854, 0.8418, 0.4717, 0.8833, 0.4496, 0.9197, 0.4197, 0.9496, 0.3833, 0.9717, 0.3418, 0.9854, 0.2968, 0.99, 0.25, 0.9854, 0.2032, 0.9717, 0.1582, 0.9496, 0.1167, 0.9197, 0.08029, 0.8833, 0.05045, 0.8418, 0.02827, 0.7968, 0.01461, 0.75, 0.01, 0.7032, 0.01461, 0.6582, 0.02827, 0.6167, 0.05045, 0.5803, 0.08029, 0.5504, 0.1167, 0.5283, 0.1582, 0.5146, 0.2032, 0.51, 0.25, 0.5146, 0.2968, 0.5283, 0.3418, 0.5504, 0.3833, 0.5803, 0.4197, 0.6167, 0.4496, 0.6582, 0.4717, 0.7032, 0.4854])
me_cylinder_003.materials.append(mat_material_005)
me_cylinder_003.update()
me_cube_007 = bpy.data.meshes.new('Cube.007')
me_cube_007.from_pydata([(-1.0, -1.0, -1.0), (-1.0, -1.0, 1.0), (-1.0, 1.0, -1.0), (-1.0, 1.0, 1.0), (1.0, -1.0, -1.0), (1.0, -1.0, 1.0), (1.0, 1.0, -1.0), (1.0, 1.0, 1.0)], [], [(0, 1, 3, 2), (2, 3, 7, 6), (6, 7, 5, 4), (4, 5, 1, 0), (2, 6, 4, 0), (7, 3, 1, 5)])
_uv = me_cube_007.uv_layers.new(name='UVMap')
_uv.uv.foreach_set('vector', [0.375, 0.0, 0.625, 0.0, 0.625, 0.25, 0.375, 0.25, 0.375, 0.25, 0.625, 0.25, 0.625, 0.5, 0.375, 0.5, 0.375, 0.5, 0.625, 0.5, 0.625, 0.75, 0.375, 0.75, 0.375, 0.75, 0.625, 0.75, 0.625, 1.0, 0.375, 1.0, 0.125, 0.5, 0.375, 0.5, 0.375, 0.75, 0.125, 0.75, 0.625, 0.5, 0.875, 0.5, 0.875, 0.75, 0.625, 0.75])
me_cube_007.materials.append(mat_material_005)
me_cube_007.update()
me_cube_008 = bpy.data.meshes.new('Cube.008')
me_cube_008.from_pydata([(-1.0, -1.0, -1.0), (-1.0, -1.0, 1.0), (-1.0, 1.0, -1.0), (-1.0, 1.0, 1.0), (1.0, -1.0, -1.0), (1.0, -1.0, 1.0), (1.0, 1.0, -1.0), (1.0, 1.0, 1.0)], [], [(0, 1, 3, 2), (2, 3, 7, 6), (6, 7, 5, 4), (4, 5, 1, 0), (2, 6, 4, 0), (7, 3, 1, 5)])
_uv = me_cube_008.uv_layers.new(name='UVMap')
_uv.uv.foreach_set('vector', [0.375, 0.0, 0.625, 0.0, 0.625, 0.25, 0.375, 0.25, 0.375, 0.25, 0.625, 0.25, 0.625, 0.5, 0.375, 0.5, 0.375, 0.5, 0.625, 0.5, 0.625, 0.75, 0.375, 0.75, 0.375, 0.75, 0.625, 0.75, 0.625, 1.0, 0.375, 1.0, 0.125, 0.5, 0.375, 0.5, 0.375, 0.75, 0.125, 0.75, 0.625, 0.5, 0.875, 0.5, 0.875, 0.75, 0.625, 0.75])
me_cube_008.materials.append(mat_material_005)
me_cube_008.update()
me_cube_009 = bpy.data.meshes.new('Cube.009')
me_cube_009.from_pydata([(-1.0, -1.0, -1.0), (-1.0, -1.0, 1.0), (-1.0, 1.0, -1.0), (-1.0, 1.0, 1.0), (1.0, -1.0, -1.0), (1.0, -1.0, 1.0), (1.0, 1.0, -1.0), (1.0, 1.0, 1.0)], [], [(0, 1, 3, 2), (2, 3, 7, 6), (6, 7, 5, 4), (4, 5, 1, 0), (2, 6, 4, 0), (7, 3, 1, 5)])
_uv = me_cube_009.uv_layers.new(name='UVMap')
_uv.uv.foreach_set('vector', [0.375, 0.0, 0.625, 0.0, 0.625, 0.25, 0.375, 0.25, 0.375, 0.25, 0.625, 0.25, 0.625, 0.5, 0.375, 0.5, 0.375, 0.5, 0.625, 0.5, 0.625, 0.75, 0.375, 0.75, 0.375, 0.75, 0.625, 0.75, 0.625, 1.0, 0.375, 1.0, 0.125, 0.5, 0.375, 0.5, 0.375, 0.75, 0.125, 0.75, 0.625, 0.5, 0.875, 0.5, 0.875, 0.75, 0.625, 0.75])
me_cube_009.materials.append(mat_material_005)
me_cube_009.update()
me_cube_010 = bpy.data.meshes.new('Cube.010')
me_cube_010.from_pydata([(-1.0, -1.0, -1.0), (-1.0, 0.5436, 1.0), (-1.0, 1.0, -1.0), (-1.0, 1.0, 1.0), (1.0, -1.0, -1.0), (1.0, 0.5436, 1.0), (1.0, 1.0, -1.0), (1.0, 1.0, 1.0)], [], [(0, 1, 3, 2), (2, 3, 7, 6), (6, 7, 5, 4), (4, 5, 1, 0), (2, 6, 4, 0), (7, 3, 1, 5)])
_uv = me_cube_010.uv_layers.new(name='UVMap')
_uv.uv.foreach_set('vector', [0.375, 0.0, 0.625, 0.0, 0.625, 0.25, 0.375, 0.25, 0.375, 0.25, 0.625, 0.25, 0.625, 0.5, 0.375, 0.5, 0.375, 0.5, 0.625, 0.5, 0.625, 0.75, 0.375, 0.75, 0.375, 0.75, 0.625, 0.75, 0.625, 1.0, 0.375, 1.0, 0.125, 0.5, 0.375, 0.5, 0.375, 0.75, 0.125, 0.75, 0.625, 0.5, 0.875, 0.5, 0.875, 0.75, 0.625, 0.75])
me_cube_010.materials.append(mat_material_005)
me_cube_010.update()
me_cube_011 = bpy.data.meshes.new('Cube.011')
me_cube_011.from_pydata([(-1.0, -1.0, -1.0), (-1.0, -1.0, 1.0), (-1.0, 1.0, -1.0), (-1.0, 1.0, 1.0), (1.0, -1.0, -1.0), (1.0, -1.0, 1.0), (1.0, 1.0, -1.0), (1.0, 1.0, 1.0)], [], [(0, 1, 3, 2), (2, 3, 7, 6), (6, 7, 5, 4), (4, 5, 1, 0), (2, 6, 4, 0), (7, 3, 1, 5)])
_uv = me_cube_011.uv_layers.new(name='UVMap')
_uv.uv.foreach_set('vector', [0.375, 0.0, 0.625, 0.0, 0.625, 0.25, 0.375, 0.25, 0.375, 0.25, 0.625, 0.25, 0.625, 0.5, 0.375, 0.5, 0.375, 0.5, 0.625, 0.5, 0.625, 0.75, 0.375, 0.75, 0.375, 0.75, 0.625, 0.75, 0.625, 1.0, 0.375, 1.0, 0.125, 0.5, 0.375, 0.5, 0.375, 0.75, 0.125, 0.75, 0.625, 0.5, 0.875, 0.5, 0.875, 0.75, 0.625, 0.75])
me_cube_011.materials.append(mat_material_005)
me_cube_011.update()
me_cube_012 = bpy.data.meshes.new('Cube.012')
me_cube_012.from_pydata([(-1.0, -1.0, -0.1856), (-1.0, -1.0, 1.0), (-1.0, 0.2068, -1.0), (-1.0, 0.2068, 1.0), (1.0, -1.0, -0.1856), (1.0, -1.0, 1.0), (1.0, 0.2068, -1.0), (1.0, 0.2068, 1.0)], [], [(0, 1, 3, 2), (2, 3, 7, 6), (6, 7, 5, 4), (4, 5, 1, 0), (2, 6, 4, 0), (7, 3, 1, 5)])
_uv = me_cube_012.uv_layers.new(name='UVMap')
_uv.uv.foreach_set('vector', [0.375, 0.0, 0.625, 0.0, 0.625, 0.25, 0.375, 0.25, 0.375, 0.25, 0.625, 0.25, 0.625, 0.5, 0.375, 0.5, 0.375, 0.5, 0.625, 0.5, 0.625, 0.75, 0.375, 0.75, 0.375, 0.75, 0.625, 0.75, 0.625, 1.0, 0.375, 1.0, 0.125, 0.5, 0.375, 0.5, 0.375, 0.75, 0.125, 0.75, 0.625, 0.5, 0.875, 0.5, 0.875, 0.75, 0.625, 0.75])
me_cube_012.materials.append(mat_material_005)
me_cube_012.update()
me_cube_013 = bpy.data.meshes.new('Cube.013')
me_cube_013.from_pydata([(-1.0, -1.0, -1.0), (-1.0, -1.0, 1.0), (-1.0, 1.0, -1.0), (-1.0, 1.0, 1.0), (1.0, -1.0, -1.0), (1.0, -1.0, 1.0), (1.0, 1.0, -1.0), (1.0, 1.0, 1.0), (-1.0, -1.0, -0.969), (-1.0, -1.0, -0.9391), (-1.0, -1.0, -0.9093), (-1.0, -1.0, -0.8794), (-1.0, -1.0, -0.8496), (-1.0, -1.0, -0.8197), (-1.0, -1.0, -0.7899), (-1.0, -1.0, -0.76), (-1.0, -1.0, -0.7302), (-1.0, -1.0, -0.7003), (-1.0, -1.0, -0.6704), (-1.0, -1.0, -0.6406), (-1.0, -1.0, -0.6107), (-1.0, -1.0, -0.5809), (-1.0, -1.0, -0.551), (-1.0, -1.0, -0.5212), (-1.0, -1.0, -0.4913), (-1.0, -1.0, -0.4615), (-1.0, -1.0, -0.4316), (-1.0, -1.0, -0.4018), (-1.0, -1.0, -0.3719), (-1.0, -1.0, -0.3421), (-1.0, -1.0, -0.3122), (-1.0, -1.0, -0.2824), (-1.0, -1.0, -0.2525), (-1.0, -1.0, -0.2227), (-1.0, -1.0, -0.1928), (-1.0, -1.0, -0.163), (-1.0, -1.0, -0.1331), (-1.0, -1.0, -0.1033), (-1.0, -1.0, -0.07343), (-1.0, -1.0, -0.04358), (-1.0, -1.0, -0.01373), (-1.0, -1.0, 0.01612), (-1.0, -1.0, 0.04597), (-1.0, -1.0, 0.07582), (-1.0, -1.0, 0.1057), (-1.0, -1.0, 0.1355), (-1.0, -1.0, 0.1654), (-1.0, -1.0, 0.1952), (-1.0, -1.0, 0.2251), (-1.0, -1.0, 0.2549), (-1.0, -1.0, 0.2848), (-1.0, -1.0, 0.3146), (-1.0, -1.0, 0.3445), (-1.0, -1.0, 0.3743), (-1.0, -1.0, 0.4042), (-1.0, -1.0, 0.434), (-1.0, -1.0, 0.4639), (-1.0, -1.0, 0.4937), (-1.0, -1.0, 0.5236), (-1.0, -1.0, 0.5534), (-1.0, -1.0, 0.5833), (-1.0, -1.0, 0.6131), (-1.0, -1.0, 0.643), (-1.0, -1.0, 0.6728), (-1.0, -1.0, 0.7027), (-1.0, -1.0, 0.7325), (-1.0, -1.0, 0.7624), (-1.0, -1.0, 0.7922), (-1.0, -1.0, 0.8221), (-1.0, -1.0, 0.8519), (-1.0, -1.0, 0.8818), (-1.0, -1.0, 0.9116), (-1.0, -1.0, 0.9415), (-1.0, -1.0, 0.9713), (-1.0, 1.0, 0.9713), (-1.0, 1.0, 0.9415), (-1.0, 1.0, 0.9116), (-1.0, 1.0, 0.8818), (-1.0, 1.0, 0.8519), (-1.0, 1.0, 0.8221), (-1.0, 1.0, 0.7922), (-1.0, 1.0, 0.7624), (-1.0, 1.0, 0.7325), (-1.0, 1.0, 0.7027), (-1.0, 1.0, 0.6728), (-1.0, 1.0, 0.643), (-1.0, 1.0, 0.6131), (-1.0, 1.0, 0.5833), (-1.0, 1.0, 0.5534), (-1.0, 1.0, 0.5236), (-1.0, 1.0, 0.4937), (-1.0, 1.0, 0.4639), (-1.0, 1.0, 0.434), (-1.0, 1.0, 0.4042), (-1.0, 1.0, 0.3743), (-1.0, 1.0, 0.3445), (-1.0, 1.0, 0.3146), (-1.0, 1.0, 0.2848), (-1.0, 1.0, 0.2549), (-1.0, 1.0, 0.2251), (-1.0, 1.0, 0.1952), (-1.0, 1.0, 0.1654), (-1.0, 1.0, 0.1355), (-1.0, 1.0, 0.1057), (-1.0, 1.0, 0.07582), (-1.0, 1.0, 0.04597), (-1.0, 1.0, 0.01612), (-1.0, 1.0, -0.01373), (-1.0, 1.0, -0.04358), (-1.0, 1.0, -0.07343), (-1.0, 1.0, -0.1033), (-1.0, 1.0, -0.1331), (-1.0, 1.0, -0.163), (-1.0, 1.0, -0.1928), (-1.0, 1.0, -0.2227), (-1.0, 1.0, -0.2525), (-1.0, 1.0, -0.2824), (-1.0, 1.0, -0.3122), (-1.0, 1.0, -0.3421), (-1.0, 1.0, -0.3719), (-1.0, 1.0, -0.4018), (-1.0, 1.0, -0.4316), (-1.0, 1.0, -0.4615), (-1.0, 1.0, -0.4913), (-1.0, 1.0, -0.5212), (-1.0, 1.0, -0.551), (-1.0, 1.0, -0.5809), (-1.0, 1.0, -0.6107), (-1.0, 1.0, -0.6406), (-1.0, 1.0, -0.6704), (-1.0, 1.0, -0.7003), (-1.0, 1.0, -0.7302), (-1.0, 1.0, -0.76), (-1.0, 1.0, -0.7899), (-1.0, 1.0, -0.8197), (-1.0, 1.0, -0.8496), (-1.0, 1.0, -0.8794), (-1.0, 1.0, -0.9093), (-1.0, 1.0, -0.9391), (-1.0, 1.0, -0.969), (1.0, 1.0, 0.9713), (1.0, 1.0, 0.9415), (1.0, 1.0, 0.9116), (1.0, 1.0, 0.8818), (1.0, 1.0, 0.8519), (1.0, 1.0, 0.8221), (1.0, 1.0, 0.7922), (1.0, 1.0, 0.7624), (1.0, 1.0, 0.7325), (1.0, 1.0, 0.7027), (1.0, 1.0, 0.6728), (1.0, 1.0, 0.643), (1.0, 1.0, 0.6131), (1.0, 1.0, 0.5833), (1.0, 1.0, 0.5534), (1.0, 1.0, 0.5236), (1.0, 1.0, 0.4937), (1.0, 1.0, 0.4639), (1.0, 1.0, 0.434), (1.0, 1.0, 0.4042), (1.0, 1.0, 0.3743), (1.0, 1.0, 0.3445), (1.0, 1.0, 0.3146), (1.0, 1.0, 0.2848), (1.0, 1.0, 0.2549), (1.0, 1.0, 0.2251), (1.0, 1.0, 0.1952), (1.0, 1.0, 0.1654), (1.0, 1.0, 0.1355), (1.0, 1.0, 0.1057), (1.0, 1.0, 0.07582), (1.0, 1.0, 0.04597), (1.0, 1.0, 0.01612), (1.0, 1.0, -0.01373), (1.0, 1.0, -0.04358), (1.0, 1.0, -0.07343), (1.0, 1.0, -0.1033), (1.0, 1.0, -0.1331), (1.0, 1.0, -0.163), (1.0, 1.0, -0.1928), (1.0, 1.0, -0.2227), (1.0, 1.0, -0.2525), (1.0, 1.0, -0.2824), (1.0, 1.0, -0.3122), (1.0, 1.0, -0.3421), (1.0, 1.0, -0.3719), (1.0, 1.0, -0.4018), (1.0, 1.0, -0.4316), (1.0, 1.0, -0.4615), (1.0, 1.0, -0.4913), (1.0, 1.0, -0.5212), (1.0, 1.0, -0.551), (1.0, 1.0, -0.5809), (1.0, 1.0, -0.6107), (1.0, 1.0, -0.6406), (1.0, 1.0, -0.6704), (1.0, 1.0, -0.7003), (1.0, 1.0, -0.7302), (1.0, 1.0, -0.76), (1.0, 1.0, -0.7899), (1.0, 1.0, -0.8197), (1.0, 1.0, -0.8496), (1.0, 1.0, -0.8794), (1.0, 1.0, -0.9093), (1.0, 1.0, -0.9391), (1.0, 1.0, -0.969), (1.0, -1.0, 0.9713), (1.0, -1.0, 0.9415), (1.0, -1.0, 0.9116), (1.0, -1.0, 0.8818), (1.0, -1.0, 0.8519), (1.0, -1.0, 0.8221), (1.0, -1.0, 0.7922), (1.0, -1.0, 0.7624), (1.0, -1.0, 0.7325), (1.0, -1.0, 0.7027), (1.0, -1.0, 0.6728), (1.0, -1.0, 0.643), (1.0, -1.0, 0.6131), (1.0, -1.0, 0.5833), (1.0, -1.0, 0.5534), (1.0, -1.0, 0.5236), (1.0, -1.0, 0.4937), (1.0, -1.0, 0.4639), (1.0, -1.0, 0.434), (1.0, -1.0, 0.4042), (1.0, -1.0, 0.3743), (1.0, -1.0, 0.3445), (1.0, -1.0, 0.3146), (1.0, -1.0, 0.2848), (1.0, -1.0, 0.2549), (1.0, -1.0, 0.2251), (1.0, -1.0, 0.1952), (1.0, -1.0, 0.1654), (1.0, -1.0, 0.1355), (1.0, -1.0, 0.1057), (1.0, -1.0, 0.07582), (1.0, -1.0, 0.04597), (1.0, -1.0, 0.01612), (1.0, -1.0, -0.01373), (1.0, -1.0, -0.04358), (1.0, -1.0, -0.07343), (1.0, -1.0, -0.1033), (1.0, -1.0, -0.1331), (1.0, -1.0, -0.163), (1.0, -1.0, -0.1928), (1.0, -1.0, -0.2227), (1.0, -1.0, -0.2525), (1.0, -1.0, -0.2824), (1.0, -1.0, -0.3122), (1.0, -1.0, -0.3421), (1.0, -1.0, -0.3719), (1.0, -1.0, -0.4018), (1.0, -1.0, -0.4316), (1.0, -1.0, -0.4615), (1.0, -1.0, -0.4913), (1.0, -1.0, -0.5212), (1.0, -1.0, -0.551), (1.0, -1.0, -0.5809), (1.0, -1.0, -0.6107), (1.0, -1.0, -0.6406), (1.0, -1.0, -0.6704), (1.0, -1.0, -0.7003), (1.0, -1.0, -0.7302), (1.0, -1.0, -0.76), (1.0, -1.0, -0.7899), (1.0, -1.0, -0.8197), (1.0, -1.0, -0.8496), (1.0, -1.0, -0.8794), (1.0, -1.0, -0.9093), (1.0, -1.0, -0.9391), (1.0, -1.0, -0.969)], [], [(73, 1, 3, 74), (74, 3, 7, 140), (140, 7, 5, 206), (206, 5, 1, 73), (2, 6, 4, 0), (7, 3, 1, 5), (4, 271, 8, 0), (271, 270, 9, 8), (270, 269, 10, 9), (269, 268, 11, 10), (268, 267, 12, 11), (267, 266, 13, 12), (266, 265, 14, 13), (265, 264, 15, 14), (264, 263, 16, 15), (263, 262, 17, 16), (262, 261, 18, 17), (261, 260, 19, 18), (260, 259, 20, 19), (259, 258, 21, 20), (258, 257, 22, 21), (257, 256, 23, 22), (256, 255, 24, 23), (255, 254, 25, 24), (254, 253, 26, 25), (253, 252, 27, 26), (252, 251, 28, 27), (251, 250, 29, 28), (250, 249, 30, 29), (249, 248, 31, 30), (248, 247, 32, 31), (247, 246, 33, 32), (246, 245, 34, 33), (245, 244, 35, 34), (244, 243, 36, 35), (243, 242, 37, 36), (242, 241, 38, 37), (241, 240, 39, 38), (240, 239, 40, 39), (239, 238, 41, 40), (238, 237, 42, 41), (237, 236, 43, 42), (236, 235, 44, 43), (235, 234, 45, 44), (234, 233, 46, 45), (233, 232, 47, 46), (232, 231, 48, 47), (231, 230, 49, 48), (230, 229, 50, 49), (229, 228, 51, 50), (228, 227, 52, 51), (227, 226, 53, 52), (226, 225, 54, 53), (225, 224, 55, 54), (224, 223, 56, 55), (223, 222, 57, 56), (222, 221, 58, 57), (221, 220, 59, 58), (220, 219, 60, 59), (219, 218, 61, 60), (218, 217, 62, 61), (217, 216, 63, 62), (216, 215, 64, 63), (215, 214, 65, 64), (214, 213, 66, 65), (213, 212, 67, 66), (212, 211, 68, 67), (211, 210, 69, 68), (210, 209, 70, 69), (209, 208, 71, 70), (208, 207, 72, 71), (207, 206, 73, 72), (6, 205, 271, 4), (205, 204, 270, 271), (204, 203, 269, 270), (203, 202, 268, 269), (202, 201, 267, 268), (201, 200, 266, 267), (200, 199, 265, 266), (199, 198, 264, 265), (198, 197, 263, 264), (197, 196, 262, 263), (196, 195, 261, 262), (195, 194, 260, 261), (194, 193, 259, 260), (193, 192, 258, 259), (192, 191, 257, 258), (191, 190, 256, 257), (190, 189, 255, 256), (189, 188, 254, 255), (188, 187, 253, 254), (187, 186, 252, 253), (186, 185, 251, 252), (185, 184, 250, 251), (184, 183, 249, 250), (183, 182, 248, 249), (182, 181, 247, 248), (181, 180, 246, 247), (180, 179, 245, 246), (179, 178, 244, 245), (178, 177, 243, 244), (177, 176, 242, 243), (176, 175, 241, 242), (175, 174, 240, 241), (174, 173, 239, 240), (173, 172, 238, 239), (172, 171, 237, 238), (171, 170, 236, 237), (170, 169, 235, 236), (169, 168, 234, 235), (168, 167, 233, 234), (167, 166, 232, 233), (166, 165, 231, 232), (165, 164, 230, 231), (164, 163, 229, 230), (163, 162, 228, 229), (162, 161, 227, 228), (161, 160, 226, 227), (160, 159, 225, 226), (159, 158, 224, 225), (158, 157, 223, 224), (157, 156, 222, 223), (156, 155, 221, 222), (155, 154, 220, 221), (154, 153, 219, 220), (153, 152, 218, 219), (152, 151, 217, 218), (151, 150, 216, 217), (150, 149, 215, 216), (149, 148, 214, 215), (148, 147, 213, 214), (147, 146, 212, 213), (146, 145, 211, 212), (145, 144, 210, 211), (144, 143, 209, 210), (143, 142, 208, 209), (142, 141, 207, 208), (141, 140, 206, 207), (2, 139, 205, 6), (139, 138, 204, 205), (138, 137, 203, 204), (137, 136, 202, 203), (136, 135, 201, 202), (135, 134, 200, 201), (134, 133, 199, 200), (133, 132, 198, 199), (132, 131, 197, 198), (131, 130, 196, 197), (130, 129, 195, 196), (129, 128, 194, 195), (128, 127, 193, 194), (127, 126, 192, 193), (126, 125, 191, 192), (125, 124, 190, 191), (124, 123, 189, 190), (123, 122, 188, 189), (122, 121, 187, 188), (121, 120, 186, 187), (120, 119, 185, 186), (119, 118, 184, 185), (118, 117, 183, 184), (117, 116, 182, 183), (116, 115, 181, 182), (115, 114, 180, 181), (114, 113, 179, 180), (113, 112, 178, 179), (112, 111, 177, 178), (111, 110, 176, 177), (110, 109, 175, 176), (109, 108, 174, 175), (108, 107, 173, 174), (107, 106, 172, 173), (106, 105, 171, 172), (105, 104, 170, 171), (104, 103, 169, 170), (103, 102, 168, 169), (102, 101, 167, 168), (101, 100, 166, 167), (100, 99, 165, 166), (99, 98, 164, 165), (98, 97, 163, 164), (97, 96, 162, 163), (96, 95, 161, 162), (95, 94, 160, 161), (94, 93, 159, 160), (93, 92, 158, 159), (92, 91, 157, 158), (91, 90, 156, 157), (90, 89, 155, 156), (89, 88, 154, 155), (88, 87, 153, 154), (87, 86, 152, 153), (86, 85, 151, 152), (85, 84, 150, 151), (84, 83, 149, 150), (83, 82, 148, 149), (82, 81, 147, 148), (81, 80, 146, 147), (80, 79, 145, 146), (79, 78, 144, 145), (78, 77, 143, 144), (77, 76, 142, 143), (76, 75, 141, 142), (75, 74, 140, 141), (0, 8, 139, 2), (8, 9, 138, 139), (9, 10, 137, 138), (10, 11, 136, 137), (11, 12, 135, 136), (12, 13, 134, 135), (13, 14, 133, 134), (14, 15, 132, 133), (15, 16, 131, 132), (16, 17, 130, 131), (17, 18, 129, 130), (18, 19, 128, 129), (19, 20, 127, 128), (20, 21, 126, 127), (21, 22, 125, 126), (22, 23, 124, 125), (23, 24, 123, 124), (24, 25, 122, 123), (25, 26, 121, 122), (26, 27, 120, 121), (27, 28, 119, 120), (28, 29, 118, 119), (29, 30, 117, 118), (30, 31, 116, 117), (31, 32, 115, 116), (32, 33, 114, 115), (33, 34, 113, 114), (34, 35, 112, 113), (35, 36, 111, 112), (36, 37, 110, 111), (37, 38, 109, 110), (38, 39, 108, 109), (39, 40, 107, 108), (40, 41, 106, 107), (41, 42, 105, 106), (42, 43, 104, 105), (43, 44, 103, 104), (44, 45, 102, 103), (45, 46, 101, 102), (46, 47, 100, 101), (47, 48, 99, 100), (48, 49, 98, 99), (49, 50, 97, 98), (50, 51, 96, 97), (51, 52, 95, 96), (52, 53, 94, 95), (53, 54, 93, 94), (54, 55, 92, 93), (55, 56, 91, 92), (56, 57, 90, 91), (57, 58, 89, 90), (58, 59, 88, 89), (59, 60, 87, 88), (60, 61, 86, 87), (61, 62, 85, 86), (62, 63, 84, 85), (63, 64, 83, 84), (64, 65, 82, 83), (65, 66, 81, 82), (66, 67, 80, 81), (67, 68, 79, 80), (68, 69, 78, 79), (69, 70, 77, 78), (70, 71, 76, 77), (71, 72, 75, 76), (72, 73, 74, 75)])
_uv = me_cube_013.uv_layers.new(name='UVMap')
_uv.uv.foreach_set('vector', [0.6214, 0.0, 0.625, 0.0, 0.625, 0.25, 0.6214, 0.25, 0.6214, 0.25, 0.625, 0.25, 0.625, 0.5, 0.6214, 0.5, 0.6214, 0.5, 0.625, 0.5, 0.625, 0.75, 0.6214, 0.75, 0.6214, 0.75, 0.625, 0.75, 0.625, 1.0, 0.6214, 1.0, 0.125, 0.5, 0.375, 0.5, 0.375, 0.75, 0.125, 0.75, 0.625, 0.5, 0.875, 0.5, 0.875, 0.75, 0.625, 0.75, 0.375, 0.75, 0.3789, 0.75, 0.3789, 1.0, 0.375, 1.0, 0.3789, 0.75, 0.3826, 0.75, 0.3826, 1.0, 0.3789, 1.0, 0.3826, 0.75, 0.3863, 0.75, 0.3863, 1.0, 0.3826, 1.0, 0.3863, 0.75, 0.3901, 0.75, 0.3901, 1.0, 0.3863, 1.0, 0.3901, 0.75, 0.3938, 0.75, 0.3938, 1.0, 0.3901, 1.0, 0.3938, 0.75, 0.3975, 0.75, 0.3975, 1.0, 0.3938, 1.0, 0.3975, 0.75, 0.4013, 0.75, 0.4013, 1.0, 0.3975, 1.0, 0.4013, 0.75, 0.405, 0.75, 0.405, 1.0, 0.4013, 1.0, 0.405, 0.75, 0.4087, 0.75, 0.4087, 1.0, 0.405, 1.0, 0.4087, 0.75, 0.4125, 0.75, 0.4125, 1.0, 0.4087, 1.0, 0.4125, 0.75, 0.4162, 0.75, 0.4162, 1.0, 0.4125, 1.0, 0.4162, 0.75, 0.4199, 0.75, 0.4199, 1.0, 0.4162, 1.0, 0.4199, 0.75, 0.4237, 0.75, 0.4237, 1.0, 0.4199, 1.0, 0.4237, 0.75, 0.4274, 0.75, 0.4274, 1.0, 0.4237, 1.0, 0.4274, 0.75, 0.4311, 0.75, 0.4311, 1.0, 0.4274, 1.0, 0.4311, 0.75, 0.4349, 0.75, 0.4349, 1.0, 0.4311, 1.0, 0.4349, 0.75, 0.4386, 0.75, 0.4386, 1.0, 0.4349, 1.0, 0.4386, 0.75, 0.4423, 0.75, 0.4423, 1.0, 0.4386, 1.0, 0.4423, 0.75, 0.446, 0.75, 0.446, 1.0, 0.4423, 1.0, 0.446, 0.75, 0.4498, 0.75, 0.4498, 1.0, 0.446, 1.0, 0.4498, 0.75, 0.4535, 0.75, 0.4535, 1.0, 0.4498, 1.0, 0.4535, 0.75, 0.4572, 0.75, 0.4572, 1.0, 0.4535, 1.0, 0.4572, 0.75, 0.461, 0.75, 0.461, 1.0, 0.4572, 1.0, 0.461, 0.75, 0.4647, 0.75, 0.4647, 1.0, 0.461, 1.0, 0.4647, 0.75, 0.4684, 0.75, 0.4684, 1.0, 0.4647, 1.0, 0.4684, 0.75, 0.4722, 0.75, 0.4722, 1.0, 0.4684, 1.0, 0.4722, 0.75, 0.4759, 0.75, 0.4759, 1.0, 0.4722, 1.0, 0.4759, 0.75, 0.4796, 0.75, 0.4796, 1.0, 0.4759, 1.0, 0.4796, 0.75, 0.4834, 0.75, 0.4834, 1.0, 0.4796, 1.0, 0.4834, 0.75, 0.4871, 0.75, 0.4871, 1.0, 0.4834, 1.0, 0.4871, 0.75, 0.4908, 0.75, 0.4908, 1.0, 0.4871, 1.0, 0.4908, 0.75, 0.4946, 0.75, 0.4946, 1.0, 0.4908, 1.0, 0.4946, 0.75, 0.4983, 0.75, 0.4983, 1.0, 0.4946, 1.0, 0.4983, 0.75, 0.502, 0.75, 0.502, 1.0, 0.4983, 1.0, 0.502, 0.75, 0.5057, 0.75, 0.5057, 1.0, 0.502, 1.0, 0.5057, 0.75, 0.5095, 0.75, 0.5095, 1.0, 0.5057, 1.0, 0.5095, 0.75, 0.5132, 0.75, 0.5132, 1.0, 0.5095, 1.0, 0.5132, 0.75, 0.5169, 0.75, 0.5169, 1.0, 0.5132, 1.0, 0.5169, 0.75, 0.5207, 0.75, 0.5207, 1.0, 0.5169, 1.0, 0.5207, 0.75, 0.5244, 0.75, 0.5244, 1.0, 0.5207, 1.0, 0.5244, 0.75, 0.5281, 0.75, 0.5281, 1.0, 0.5244, 1.0, 0.5281, 0.75, 0.5319, 0.75, 0.5319, 1.0, 0.5281, 1.0, 0.5319, 0.75, 0.5356, 0.75, 0.5356, 1.0, 0.5319, 1.0, 0.5356, 0.75, 0.5393, 0.75, 0.5393, 1.0, 0.5356, 1.0, 0.5393, 0.75, 0.5431, 0.75, 0.5431, 1.0, 0.5393, 1.0, 0.5431, 0.75, 0.5468, 0.75, 0.5468, 1.0, 0.5431, 1.0, 0.5468, 0.75, 0.5505, 0.75, 0.5505, 1.0, 0.5468, 1.0, 0.5505, 0.75, 0.5543, 0.75, 0.5543, 1.0, 0.5505, 1.0, 0.5543, 0.75, 0.558, 0.75, 0.558, 1.0, 0.5543, 1.0, 0.558, 0.75, 0.5617, 0.75, 0.5617, 1.0, 0.558, 1.0, 0.5617, 0.75, 0.5654, 0.75, 0.5654, 1.0, 0.5617, 1.0, 0.5654, 0.75, 0.5692, 0.75, 0.5692, 1.0, 0.5654, 1.0, 0.5692, 0.75, 0.5729, 0.75, 0.5729, 1.0, 0.5692, 1.0, 0.5729, 0.75, 0.5766, 0.75, 0.5766, 1.0, 0.5729, 1.0, 0.5766, 0.75, 0.5804, 0.75, 0.5804, 1.0, 0.5766, 1.0, 0.5804, 0.75, 0.5841, 0.75, 0.5841, 1.0, 0.5804, 1.0, 0.5841, 0.75, 0.5878, 0.75, 0.5878, 1.0, 0.5841, 1.0, 0.5878, 0.75, 0.5916, 0.75, 0.5916, 1.0, 0.5878, 1.0, 0.5916, 0.75, 0.5953, 0.75, 0.5953, 1.0, 0.5916, 1.0, 0.5953, 0.75, 0.599, 0.75, 0.599, 1.0, 0.5953, 1.0, 0.599, 0.75, 0.6028, 0.75, 0.6028, 1.0, 0.599, 1.0, 0.6028, 0.75, 0.6065, 0.75, 0.6065, 1.0, 0.6028, 1.0, 0.6065, 0.75, 0.6102, 0.75, 0.6102, 1.0, 0.6065, 1.0, 0.6102, 0.75, 0.614, 0.75, 0.614, 1.0, 0.6102, 1.0, 0.614, 0.75, 0.6177, 0.75, 0.6177, 1.0, 0.614, 1.0, 0.6177, 0.75, 0.6214, 0.75, 0.6214, 1.0, 0.6177, 1.0, 0.375, 0.5, 0.3789, 0.5, 0.3789, 0.75, 0.375, 0.75, 0.3789, 0.5, 0.3826, 0.5, 0.3826, 0.75, 0.3789, 0.75, 0.3826, 0.5, 0.3863, 0.5, 0.3863, 0.75, 0.3826, 0.75, 0.3863, 0.5, 0.3901, 0.5, 0.3901, 0.75, 0.3863, 0.75, 0.3901, 0.5, 0.3938, 0.5, 0.3938, 0.75, 0.3901, 0.75, 0.3938, 0.5, 0.3975, 0.5, 0.3975, 0.75, 0.3938, 0.75, 0.3975, 0.5, 0.4013, 0.5, 0.4013, 0.75, 0.3975, 0.75, 0.4013, 0.5, 0.405, 0.5, 0.405, 0.75, 0.4013, 0.75, 0.405, 0.5, 0.4087, 0.5, 0.4087, 0.75, 0.405, 0.75, 0.4087, 0.5, 0.4125, 0.5, 0.4125, 0.75, 0.4087, 0.75, 0.4125, 0.5, 0.4162, 0.5, 0.4162, 0.75, 0.4125, 0.75, 0.4162, 0.5, 0.4199, 0.5, 0.4199, 0.75, 0.4162, 0.75, 0.4199, 0.5, 0.4237, 0.5, 0.4237, 0.75, 0.4199, 0.75, 0.4237, 0.5, 0.4274, 0.5, 0.4274, 0.75, 0.4237, 0.75, 0.4274, 0.5, 0.4311, 0.5, 0.4311, 0.75, 0.4274, 0.75, 0.4311, 0.5, 0.4349, 0.5, 0.4349, 0.75, 0.4311, 0.75, 0.4349, 0.5, 0.4386, 0.5, 0.4386, 0.75, 0.4349, 0.75, 0.4386, 0.5, 0.4423, 0.5, 0.4423, 0.75, 0.4386, 0.75, 0.4423, 0.5, 0.446, 0.5, 0.446, 0.75, 0.4423, 0.75, 0.446, 0.5, 0.4498, 0.5, 0.4498, 0.75, 0.446, 0.75, 0.4498, 0.5, 0.4535, 0.5, 0.4535, 0.75, 0.4498, 0.75, 0.4535, 0.5, 0.4572, 0.5, 0.4572, 0.75, 0.4535, 0.75, 0.4572, 0.5, 0.461, 0.5, 0.461, 0.75, 0.4572, 0.75, 0.461, 0.5, 0.4647, 0.5, 0.4647, 0.75, 0.461, 0.75, 0.4647, 0.5, 0.4684, 0.5, 0.4684, 0.75, 0.4647, 0.75, 0.4684, 0.5, 0.4722, 0.5, 0.4722, 0.75, 0.4684, 0.75, 0.4722, 0.5, 0.4759, 0.5, 0.4759, 0.75, 0.4722, 0.75, 0.4759, 0.5, 0.4796, 0.5, 0.4796, 0.75, 0.4759, 0.75, 0.4796, 0.5, 0.4834, 0.5, 0.4834, 0.75, 0.4796, 0.75, 0.4834, 0.5, 0.4871, 0.5, 0.4871, 0.75, 0.4834, 0.75, 0.4871, 0.5, 0.4908, 0.5, 0.4908, 0.75, 0.4871, 0.75, 0.4908, 0.5, 0.4946, 0.5, 0.4946, 0.75, 0.4908, 0.75, 0.4946, 0.5, 0.4983, 0.5, 0.4983, 0.75, 0.4946, 0.75, 0.4983, 0.5, 0.502, 0.5, 0.502, 0.75, 0.4983, 0.75, 0.502, 0.5, 0.5057, 0.5, 0.5057, 0.75, 0.502, 0.75, 0.5057, 0.5, 0.5095, 0.5, 0.5095, 0.75, 0.5057, 0.75, 0.5095, 0.5, 0.5132, 0.5, 0.5132, 0.75, 0.5095, 0.75, 0.5132, 0.5, 0.5169, 0.5, 0.5169, 0.75, 0.5132, 0.75, 0.5169, 0.5, 0.5207, 0.5, 0.5207, 0.75, 0.5169, 0.75, 0.5207, 0.5, 0.5244, 0.5, 0.5244, 0.75, 0.5207, 0.75, 0.5244, 0.5, 0.5281, 0.5, 0.5281, 0.75, 0.5244, 0.75, 0.5281, 0.5, 0.5319, 0.5, 0.5319, 0.75, 0.5281, 0.75, 0.5319, 0.5, 0.5356, 0.5, 0.5356, 0.75, 0.5319, 0.75, 0.5356, 0.5, 0.5393, 0.5, 0.5393, 0.75, 0.5356, 0.75, 0.5393, 0.5, 0.5431, 0.5, 0.5431, 0.75, 0.5393, 0.75, 0.5431, 0.5, 0.5468, 0.5, 0.5468, 0.75, 0.5431, 0.75, 0.5468, 0.5, 0.5505, 0.5, 0.5505, 0.75, 0.5468, 0.75, 0.5505, 0.5, 0.5543, 0.5, 0.5543, 0.75, 0.5505, 0.75, 0.5543, 0.5, 0.558, 0.5, 0.558, 0.75, 0.5543, 0.75, 0.558, 0.5, 0.5617, 0.5, 0.5617, 0.75, 0.558, 0.75, 0.5617, 0.5, 0.5654, 0.5, 0.5654, 0.75, 0.5617, 0.75, 0.5654, 0.5, 0.5692, 0.5, 0.5692, 0.75, 0.5654, 0.75, 0.5692, 0.5, 0.5729, 0.5, 0.5729, 0.75, 0.5692, 0.75, 0.5729, 0.5, 0.5766, 0.5, 0.5766, 0.75, 0.5729, 0.75, 0.5766, 0.5, 0.5804, 0.5, 0.5804, 0.75, 0.5766, 0.75, 0.5804, 0.5, 0.5841, 0.5, 0.5841, 0.75, 0.5804, 0.75, 0.5841, 0.5, 0.5878, 0.5, 0.5878, 0.75, 0.5841, 0.75, 0.5878, 0.5, 0.5916, 0.5, 0.5916, 0.75, 0.5878, 0.75, 0.5916, 0.5, 0.5953, 0.5, 0.5953, 0.75, 0.5916, 0.75, 0.5953, 0.5, 0.599, 0.5, 0.599, 0.75, 0.5953, 0.75, 0.599, 0.5, 0.6028, 0.5, 0.6028, 0.75, 0.599, 0.75, 0.6028, 0.5, 0.6065, 0.5, 0.6065, 0.75, 0.6028, 0.75, 0.6065, 0.5, 0.6102, 0.5, 0.6102, 0.75, 0.6065, 0.75, 0.6102, 0.5, 0.614, 0.5, 0.614, 0.75, 0.6102, 0.75, 0.614, 0.5, 0.6177, 0.5, 0.6177, 0.75, 0.614, 0.75, 0.6177, 0.5, 0.6214, 0.5, 0.6214, 0.75, 0.6177, 0.75, 0.375, 0.25, 0.3789, 0.25, 0.3789, 0.5, 0.375, 0.5, 0.3789, 0.25, 0.3826, 0.25, 0.3826, 0.5, 0.3789, 0.5, 0.3826, 0.25, 0.3863, 0.25, 0.3863, 0.5, 0.3826, 0.5, 0.3863, 0.25, 0.3901, 0.25, 0.3901, 0.5, 0.3863, 0.5, 0.3901, 0.25, 0.3938, 0.25, 0.3938, 0.5, 0.3901, 0.5, 0.3938, 0.25, 0.3975, 0.25, 0.3975, 0.5, 0.3938, 0.5, 0.3975, 0.25, 0.4013, 0.25, 0.4013, 0.5, 0.3975, 0.5, 0.4013, 0.25, 0.405, 0.25, 0.405, 0.5, 0.4013, 0.5, 0.405, 0.25, 0.4087, 0.25, 0.4087, 0.5, 0.405, 0.5, 0.4087, 0.25, 0.4125, 0.25, 0.4125, 0.5, 0.4087, 0.5, 0.4125, 0.25, 0.4162, 0.25, 0.4162, 0.5, 0.4125, 0.5, 0.4162, 0.25, 0.4199, 0.25, 0.4199, 0.5, 0.4162, 0.5, 0.4199, 0.25, 0.4237, 0.25, 0.4237, 0.5, 0.4199, 0.5, 0.4237, 0.25, 0.4274, 0.25, 0.4274, 0.5, 0.4237, 0.5, 0.4274, 0.25, 0.4311, 0.25, 0.4311, 0.5, 0.4274, 0.5, 0.4311, 0.25, 0.4349, 0.25, 0.4349, 0.5, 0.4311, 0.5, 0.4349, 0.25, 0.4386, 0.25, 0.4386, 0.5, 0.4349, 0.5, 0.4386, 0.25, 0.4423, 0.25, 0.4423, 0.5, 0.4386, 0.5, 0.4423, 0.25, 0.446, 0.25, 0.446, 0.5, 0.4423, 0.5, 0.446, 0.25, 0.4498, 0.25, 0.4498, 0.5, 0.446, 0.5, 0.4498, 0.25, 0.4535, 0.25, 0.4535, 0.5, 0.4498, 0.5, 0.4535, 0.25, 0.4572, 0.25, 0.4572, 0.5, 0.4535, 0.5, 0.4572, 0.25, 0.461, 0.25, 0.461, 0.5, 0.4572, 0.5, 0.461, 0.25, 0.4647, 0.25, 0.4647, 0.5, 0.461, 0.5, 0.4647, 0.25, 0.4684, 0.25, 0.4684, 0.5, 0.4647, 0.5, 0.4684, 0.25, 0.4722, 0.25, 0.4722, 0.5, 0.4684, 0.5, 0.4722, 0.25, 0.4759, 0.25, 0.4759, 0.5, 0.4722, 0.5, 0.4759, 0.25, 0.4796, 0.25, 0.4796, 0.5, 0.4759, 0.5, 0.4796, 0.25, 0.4834, 0.25, 0.4834, 0.5, 0.4796, 0.5, 0.4834, 0.25, 0.4871, 0.25, 0.4871, 0.5, 0.4834, 0.5, 0.4871, 0.25, 0.4908, 0.25, 0.4908, 0.5, 0.4871, 0.5, 0.4908, 0.25, 0.4946, 0.25, 0.4946, 0.5, 0.4908, 0.5, 0.4946, 0.25, 0.4983, 0.25, 0.4983, 0.5, 0.4946, 0.5, 0.4983, 0.25, 0.502, 0.25, 0.502, 0.5, 0.4983, 0.5, 0.502, 0.25, 0.5057, 0.25, 0.5057, 0.5, 0.502, 0.5, 0.5057, 0.25, 0.5095, 0.25, 0.5095, 0.5, 0.5057, 0.5, 0.5095, 0.25, 0.5132, 0.25, 0.5132, 0.5, 0.5095, 0.5, 0.5132, 0.25, 0.5169, 0.25, 0.5169, 0.5, 0.5132, 0.5, 0.5169, 0.25, 0.5207, 0.25, 0.5207, 0.5, 0.5169, 0.5, 0.5207, 0.25, 0.5244, 0.25, 0.5244, 0.5, 0.5207, 0.5, 0.5244, 0.25, 0.5281, 0.25, 0.5281, 0.5, 0.5244, 0.5, 0.5281, 0.25, 0.5319, 0.25, 0.5319, 0.5, 0.5281, 0.5, 0.5319, 0.25, 0.5356, 0.25, 0.5356, 0.5, 0.5319, 0.5, 0.5356, 0.25, 0.5393, 0.25, 0.5393, 0.5, 0.5356, 0.5, 0.5393, 0.25, 0.5431, 0.25, 0.5431, 0.5, 0.5393, 0.5, 0.5431, 0.25, 0.5468, 0.25, 0.5468, 0.5, 0.5431, 0.5, 0.5468, 0.25, 0.5505, 0.25, 0.5505, 0.5, 0.5468, 0.5, 0.5505, 0.25, 0.5543, 0.25, 0.5543, 0.5, 0.5505, 0.5, 0.5543, 0.25, 0.558, 0.25, 0.558, 0.5, 0.5543, 0.5, 0.558, 0.25, 0.5617, 0.25, 0.5617, 0.5, 0.558, 0.5, 0.5617, 0.25, 0.5654, 0.25, 0.5654, 0.5, 0.5617, 0.5, 0.5654, 0.25, 0.5692, 0.25, 0.5692, 0.5, 0.5654, 0.5, 0.5692, 0.25, 0.5729, 0.25, 0.5729, 0.5, 0.5692, 0.5, 0.5729, 0.25, 0.5766, 0.25, 0.5766, 0.5, 0.5729, 0.5, 0.5766, 0.25, 0.5804, 0.25, 0.5804, 0.5, 0.5766, 0.5, 0.5804, 0.25, 0.5841, 0.25, 0.5841, 0.5, 0.5804, 0.5, 0.5841, 0.25, 0.5878, 0.25, 0.5878, 0.5, 0.5841, 0.5, 0.5878, 0.25, 0.5916, 0.25, 0.5916, 0.5, 0.5878, 0.5, 0.5916, 0.25, 0.5953, 0.25, 0.5953, 0.5, 0.5916, 0.5, 0.5953, 0.25, 0.599, 0.25, 0.599, 0.5, 0.5953, 0.5, 0.599, 0.25, 0.6028, 0.25, 0.6028, 0.5, 0.599, 0.5, 0.6028, 0.25, 0.6065, 0.25, 0.6065, 0.5, 0.6028, 0.5, 0.6065, 0.25, 0.6102, 0.25, 0.6102, 0.5, 0.6065, 0.5, 0.6102, 0.25, 0.614, 0.25, 0.614, 0.5, 0.6102, 0.5, 0.614, 0.25, 0.6177, 0.25, 0.6177, 0.5, 0.614, 0.5, 0.6177, 0.25, 0.6214, 0.25, 0.6214, 0.5, 0.6177, 0.5, 0.375, 0.0, 0.3789, 0.0, 0.3789, 0.25, 0.375, 0.25, 0.3789, 0.0, 0.3826, 0.0, 0.3826, 0.25, 0.3789, 0.25, 0.3826, 0.0, 0.3863, 0.0, 0.3863, 0.25, 0.3826, 0.25, 0.3863, 0.0, 0.3901, 0.0, 0.3901, 0.25, 0.3863, 0.25, 0.3901, 0.0, 0.3938, 0.0, 0.3938, 0.25, 0.3901, 0.25, 0.3938, 0.0, 0.3975, 0.0, 0.3975, 0.25, 0.3938, 0.25, 0.3975, 0.0, 0.4013, 0.0, 0.4013, 0.25, 0.3975, 0.25, 0.4013, 0.0, 0.405, 0.0, 0.405, 0.25, 0.4013, 0.25, 0.405, 0.0, 0.4087, 0.0, 0.4087, 0.25, 0.405, 0.25, 0.4087, 0.0, 0.4125, 0.0, 0.4125, 0.25, 0.4087, 0.25, 0.4125, 0.0, 0.4162, 0.0, 0.4162, 0.25, 0.4125, 0.25, 0.4162, 0.0, 0.4199, 0.0, 0.4199, 0.25, 0.4162, 0.25, 0.4199, 0.0, 0.4237, 0.0, 0.4237, 0.25, 0.4199, 0.25, 0.4237, 0.0, 0.4274, 0.0, 0.4274, 0.25, 0.4237, 0.25, 0.4274, 0.0, 0.4311, 0.0, 0.4311, 0.25, 0.4274, 0.25, 0.4311, 0.0, 0.4349, 0.0, 0.4349, 0.25, 0.4311, 0.25, 0.4349, 0.0, 0.4386, 0.0, 0.4386, 0.25, 0.4349, 0.25, 0.4386, 0.0, 0.4423, 0.0, 0.4423, 0.25, 0.4386, 0.25, 0.4423, 0.0, 0.446, 0.0, 0.446, 0.25, 0.4423, 0.25, 0.446, 0.0, 0.4498, 0.0, 0.4498, 0.25, 0.446, 0.25, 0.4498, 0.0, 0.4535, 0.0, 0.4535, 0.25, 0.4498, 0.25, 0.4535, 0.0, 0.4572, 0.0, 0.4572, 0.25, 0.4535, 0.25, 0.4572, 0.0, 0.461, 0.0, 0.461, 0.25, 0.4572, 0.25, 0.461, 0.0, 0.4647, 0.0, 0.4647, 0.25, 0.461, 0.25, 0.4647, 0.0, 0.4684, 0.0, 0.4684, 0.25, 0.4647, 0.25, 0.4684, 0.0, 0.4722, 0.0, 0.4722, 0.25, 0.4684, 0.25, 0.4722, 0.0, 0.4759, 0.0, 0.4759, 0.25, 0.4722, 0.25, 0.4759, 0.0, 0.4796, 0.0, 0.4796, 0.25, 0.4759, 0.25, 0.4796, 0.0, 0.4834, 0.0, 0.4834, 0.25, 0.4796, 0.25, 0.4834, 0.0, 0.4871, 0.0, 0.4871, 0.25, 0.4834, 0.25, 0.4871, 0.0, 0.4908, 0.0, 0.4908, 0.25, 0.4871, 0.25, 0.4908, 0.0, 0.4946, 0.0, 0.4946, 0.25, 0.4908, 0.25, 0.4946, 0.0, 0.4983, 0.0, 0.4983, 0.25, 0.4946, 0.25, 0.4983, 0.0, 0.502, 0.0, 0.502, 0.25, 0.4983, 0.25, 0.502, 0.0, 0.5057, 0.0, 0.5057, 0.25, 0.502, 0.25, 0.5057, 0.0, 0.5095, 0.0, 0.5095, 0.25, 0.5057, 0.25, 0.5095, 0.0, 0.5132, 0.0, 0.5132, 0.25, 0.5095, 0.25, 0.5132, 0.0, 0.5169, 0.0, 0.5169, 0.25, 0.5132, 0.25, 0.5169, 0.0, 0.5207, 0.0, 0.5207, 0.25, 0.5169, 0.25, 0.5207, 0.0, 0.5244, 0.0, 0.5244, 0.25, 0.5207, 0.25, 0.5244, 0.0, 0.5281, 0.0, 0.5281, 0.25, 0.5244, 0.25, 0.5281, 0.0, 0.5319, 0.0, 0.5319, 0.25, 0.5281, 0.25, 0.5319, 0.0, 0.5356, 0.0, 0.5356, 0.25, 0.5319, 0.25, 0.5356, 0.0, 0.5393, 0.0, 0.5393, 0.25, 0.5356, 0.25, 0.5393, 0.0, 0.5431, 0.0, 0.5431, 0.25, 0.5393, 0.25, 0.5431, 0.0, 0.5468, 0.0, 0.5468, 0.25, 0.5431, 0.25, 0.5468, 0.0, 0.5505, 0.0, 0.5505, 0.25, 0.5468, 0.25, 0.5505, 0.0, 0.5543, 0.0, 0.5543, 0.25, 0.5505, 0.25, 0.5543, 0.0, 0.558, 0.0, 0.558, 0.25, 0.5543, 0.25, 0.558, 0.0, 0.5617, 0.0, 0.5617, 0.25, 0.558, 0.25, 0.5617, 0.0, 0.5654, 0.0, 0.5654, 0.25, 0.5617, 0.25, 0.5654, 0.0, 0.5692, 0.0, 0.5692, 0.25, 0.5654, 0.25, 0.5692, 0.0, 0.5729, 0.0, 0.5729, 0.25, 0.5692, 0.25, 0.5729, 0.0, 0.5766, 0.0, 0.5766, 0.25, 0.5729, 0.25, 0.5766, 0.0, 0.5804, 0.0, 0.5804, 0.25, 0.5766, 0.25, 0.5804, 0.0, 0.5841, 0.0, 0.5841, 0.25, 0.5804, 0.25, 0.5841, 0.0, 0.5878, 0.0, 0.5878, 0.25, 0.5841, 0.25, 0.5878, 0.0, 0.5916, 0.0, 0.5916, 0.25, 0.5878, 0.25, 0.5916, 0.0, 0.5953, 0.0, 0.5953, 0.25, 0.5916, 0.25, 0.5953, 0.0, 0.599, 0.0, 0.599, 0.25, 0.5953, 0.25, 0.599, 0.0, 0.6028, 0.0, 0.6028, 0.25, 0.599, 0.25, 0.6028, 0.0, 0.6065, 0.0, 0.6065, 0.25, 0.6028, 0.25, 0.6065, 0.0, 0.6102, 0.0, 0.6102, 0.25, 0.6065, 0.25, 0.6102, 0.0, 0.614, 0.0, 0.614, 0.25, 0.6102, 0.25, 0.614, 0.0, 0.6177, 0.0, 0.6177, 0.25, 0.614, 0.25, 0.6177, 0.0, 0.6214, 0.0, 0.6214, 0.25, 0.6177, 0.25])
me_cube_013.materials.append(mat_material_002)
me_cube_013.update()
me_cube_014 = bpy.data.meshes.new('Cube.014')
me_cube_014.from_pydata([(-1.0, -1.0, -1.0), (-1.0, -1.0, 1.0), (-1.0, 1.0, -1.0), (-1.0, 1.0, 1.0), (1.0, -1.0, -1.0), (1.0, -1.0, 1.0), (1.0, 1.0, -1.0), (1.0, 1.0, 1.0)], [], [(0, 1, 3, 2), (2, 3, 7, 6), (6, 7, 5, 4), (4, 5, 1, 0), (2, 6, 4, 0), (7, 3, 1, 5)])
_uv = me_cube_014.uv_layers.new(name='UVMap')
_uv.uv.foreach_set('vector', [0.375, 0.0, 0.625, 0.0, 0.625, 0.25, 0.375, 0.25, 0.375, 0.25, 0.625, 0.25, 0.625, 0.5, 0.375, 0.5, 0.375, 0.5, 0.625, 0.5, 0.625, 0.75, 0.375, 0.75, 0.375, 0.75, 0.625, 0.75, 0.625, 1.0, 0.375, 1.0, 0.125, 0.5, 0.375, 0.5, 0.375, 0.75, 0.125, 0.75, 0.625, 0.5, 0.875, 0.5, 0.875, 0.75, 0.625, 0.75])
me_cube_014.materials.append(mat_material_005)
me_cube_014.update()

# ---- objects
ob_hilt_connector = bpy.data.objects.new('Hilt Connector', me_cube_001)
ob_hilt = bpy.data.objects.new('Hilt', me_cube_002)
ob_handle_connector = bpy.data.objects.new('Handle Connector', me_cube_003)
ob_handle = bpy.data.objects.new('Handle', me_cube_004)
ob_barrel_connector = bpy.data.objects.new('Barrel Connector', me_cube_005)
ob_barrel_connector_001 = bpy.data.objects.new('Barrel Connector.001', me_cube_006)
ob_cylinder = bpy.data.objects.new('Cylinder', me_cylinder)
ob_cylinder_001 = bpy.data.objects.new('Cylinder.001', me_cylinder_001)
ob_cylinder_002 = bpy.data.objects.new('Cylinder.002', me_cylinder_002)
ob_cylinder_003 = bpy.data.objects.new('Cylinder.003', me_cylinder_003)
ob_cube = bpy.data.objects.new('Cube', me_cube_007)
ob_cube_001 = bpy.data.objects.new('Cube.001', me_cube_008)
ob_cube_002 = bpy.data.objects.new('Cube.002', me_cube_009)
ob_cube_003 = bpy.data.objects.new('Cube.003', me_cube_010)
ob_cube_004 = bpy.data.objects.new('Cube.004', me_cube_011)
ob_cube_005 = bpy.data.objects.new('Cube.005', me_cube_012)
ob_cube_006 = bpy.data.objects.new('Cube.006', me_cube_013)
ob_empty = bpy.data.objects.new('Empty', None)
ob_cube_007 = bpy.data.objects.new('Cube.007', me_cube_014)

# ---- transforms, parenting, visibility, modifiers, constraints
ob_hilt_connector.location = (-0.206, -0.9681, 3.432)
ob_hilt_connector.rotation_euler = (3.432, -0.0, 0.0)
ob_hilt_connector.scale = (0.2903, 0.4625, 1.014)
ob_hilt_connector.lock_rotations_4d = False
ob_hilt_connector.empty_display_type = 'ARROWS'
ob_hilt_connector.lineart.crease_threshold = 0.0
ob_hilt.location = (-0.206, -0.5123, 1.9)
ob_hilt.rotation_euler = (0.2906, -0.0, 0.0)
ob_hilt.scale = (0.2903, 0.4625, 1.014)
ob_hilt.lock_rotations_4d = False
ob_hilt.empty_display_type = 'ARROWS'
ob_hilt.lineart.crease_threshold = 0.0
ob_handle_connector.location = (-0.206, -0.9366, 3.329)
ob_handle_connector.rotation_euler = (0.2906, -0.0, 0.0)
ob_handle_connector.scale = (0.2903, 0.4625, 1.014)
ob_handle_connector.lock_rotations_4d = False
ob_handle_connector.empty_display_type = 'ARROWS'
ob_handle_connector.lineart.crease_threshold = 0.0
ob_handle.location = (-0.206, 0.6559, 3.329)
ob_handle.rotation_euler = (0.2906, -0.0, 0.0)
ob_handle.scale = (0.2903, 0.3813, 0.9411)
ob_handle.lock_rotations_4d = False
ob_handle.empty_display_type = 'ARROWS'
ob_handle.lineart.crease_threshold = 0.0
ob_barrel_connector.location = (-0.206, -1.16, 3.539)
ob_barrel_connector.rotation_euler = (0.2906, -0.0, 0.0)
ob_barrel_connector.scale = (0.2903, 0.4219, 1.014)
ob_barrel_connector.lock_rotations_4d = False
ob_barrel_connector.empty_display_type = 'ARROWS'
ob_barrel_connector.lineart.crease_threshold = 0.0
ob_barrel_connector_001.location = (-0.206, -3.604, 3.539)
ob_barrel_connector_001.rotation_euler = (0.2906, -0.0, 3.142)
ob_barrel_connector_001.scale = (0.2903, 0.4219, 1.014)
ob_barrel_connector_001.lock_rotations_4d = False
ob_barrel_connector_001.empty_display_type = 'ARROWS'
ob_barrel_connector_001.lineart.crease_threshold = 0.0
ob_cylinder.location = (-0.1986, -4.545, 3.6)
ob_cylinder.rotation_euler = (1.571, 0.0, 0.0)
ob_cylinder.scale = (0.3206, 0.3206, 1.21)
ob_cylinder_001.location = (-0.1986, -5.798, 3.6)
ob_cylinder_001.rotation_euler = (1.571, 0.0, 0.0)
ob_cylinder_001.scale = (0.1106, 0.1106, 1.21)
ob_cylinder_002.location = (-0.1986, -5.727, 3.6)
ob_cylinder_002.rotation_euler = (1.571, 0.0, 0.0)
ob_cylinder_002.scale = (0.1806, 0.1806, 0.13)
ob_cylinder_003.location = (-0.1986, -6.954, 3.6)
ob_cylinder_003.rotation_euler = (1.571, 0.0, 0.0)
ob_cylinder_003.scale = (0.1806, 0.1806, 0.13)
ob_cube.location = (-0.1988, -6.171, 3.904)
ob_cube.scale = (0.1106, 0.05, 0.31)
ob_cube_001.location = (-0.1988, -5.998, 3.904)
ob_cube_001.rotation_euler = (0.5688, -0.0, 0.0)
ob_cube_001.scale = (0.1106, 0.05, 0.31)
ob_cube_002.location = (-0.2128, -0.4541, 4.044)
ob_cube_002.rotation_euler = (0.3107, 0.0, 0.0)
ob_cube_002.scale = (0.19, 0.15, 0.54)
ob_cube_003.location = (-0.2128, -1.741, 4.473)
ob_cube_003.rotation_euler = (1.571, 0.0, 0.0)
ob_cube_003.scale = (0.19, 0.15, 1.27)
ob_cube_004.location = (-0.2128, -3.048, 4.279)
ob_cube_004.rotation_euler = (0.3107, 0.0, 3.142)
ob_cube_004.scale = (0.19, -0.08, 0.34)
ob_cube_005.location = (-0.206, -2.255, 3.225)
ob_cube_005.scale = (0.2903, 1.07, 0.38)
ob_cube_006.location = (-0.201, -2.766, 2.3)
ob_cube_006.rotation_euler = (-0.2251, 3.142, 3.142)
ob_cube_006.scale = (0.22, 0.5, 1.0)
_m = ob_cube_006.modifiers.new('SimpleDeform', 'SIMPLE_DEFORM')
_m.deform_method = 'BEND'
_m.origin = ob_empty
_m.factor = 0.4241
_m.angle = 0.4241
ob_empty.parent = ob_cube_006
ob_empty.matrix_parent_inverse = Matrix(((4.545, -0.0, 0.0, 0.9135), (-0.0, 2.0, -0.0, 10.02), (-0.0, 0.0, 1.0, -1.425), (-0.0, 0.0, -0.0, 1.0)))
ob_empty.location = (-0.2069, -4.992, 1.37)
ob_empty.empty_display_type = 'ARROWS'
ob_cube_007.location = (-0.206, -1.693, 3.343)
ob_cube_007.scale = (0.2903, 1.0, 0.24)

# ---- collection membership
col_collection.objects.link(ob_hilt_connector)
col_collection.objects.link(ob_hilt)
col_collection.objects.link(ob_handle_connector)
col_collection.objects.link(ob_handle)
col_collection.objects.link(ob_barrel_connector)
col_collection.objects.link(ob_barrel_connector_001)
col_collection.objects.link(ob_cylinder)
col_collection.objects.link(ob_cylinder_001)
col_collection.objects.link(ob_cylinder_002)
col_collection.objects.link(ob_cylinder_003)
col_collection.objects.link(ob_cube)
col_collection.objects.link(ob_cube_001)
col_collection.objects.link(ob_cube_002)
col_collection.objects.link(ob_cube_003)
col_collection.objects.link(ob_cube_004)
col_collection.objects.link(ob_cube_005)
col_collection.objects.link(ob_cube_006)
col_collection.objects.link(ob_empty)
col_collection.objects.link(ob_cube_007)

# ---- scene / render settings (as saved in the file)
scene.frame_start = 1; scene.frame_end = 250; scene.frame_set(1)
scene.render.engine = 'BLENDER_EEVEE_NEXT'
scene.cycles.sampling_pattern = 'TABULATED_SOBOL'
scene.view_settings.view_transform = 'Filmic'
bpy.context.view_layer.update()

# ---- added for rendering (the .blend has no active camera and no usable light): camera, sun
cam_auto = bpy.data.cameras.new('AutoCamera')
cam_auto.lens = 50.0
cam_auto.sensor_width = 36.0
cam_auto.clip_end = 1000.0
ob_auto_camera = bpy.data.objects.new('AutoCamera', cam_auto)
scene.collection.objects.link(ob_auto_camera)
ob_auto_camera.location = (9.76501, -13.9681, 10.8601)
ob_auto_camera.rotation_euler = (1.09748, -7.21219e-08, 0.694738)
scene.camera = ob_auto_camera
light_auto_sun = bpy.data.lights.new('AutoSun', 'SUN')
light_auto_sun.energy = 3.0
light_auto_sun.angle = 0.0523599
ob_auto_sun = bpy.data.objects.new('AutoSun', light_auto_sun)
scene.collection.objects.link(ob_auto_sun)
ob_auto_sun.rotation_euler = (0.872665, 0.174533, 0.523599)
bpy.context.view_layer.update()
